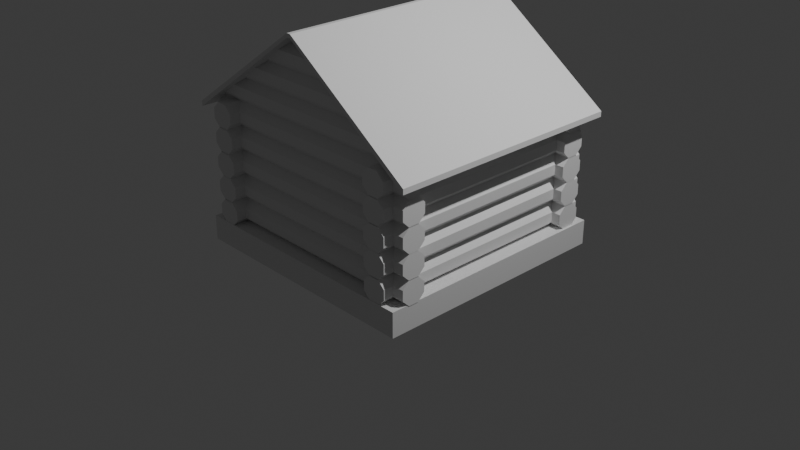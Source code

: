 # Source: cabin.blend  (saved by Blender 4.0.36; exported with 4.5.12 LTS)
import bpy
from mathutils import Matrix  # noqa: F401  (used for matrix-valued properties, if any)

bpy.ops.wm.read_factory_settings(use_empty=True)
scene = bpy.context.scene
scene.name = 'Scene'

# ---- collections
col_collection = bpy.data.collections.new('Collection'); scene.collection.children.link(col_collection)

# ---- materials (node trees are filled in below, after node groups)
mat_material = bpy.data.materials.new('Material')
mat_material.alpha_threshold = 0.0
mat_material.use_transparent_shadow = False
mat_material.roughness = 0.5
mat_material.line_color = (0.0, 0.0, 0.0, 1.0)

# ---- material node trees
mat_material.use_nodes = True; mat_material.node_tree.nodes.clear()
_N = mat_material.node_tree.nodes; _L = mat_material.node_tree.links
n0 = _N.new('ShaderNodeOutputMaterial'); n0.name = 'Material Output'; n0.location = (300, 300)
n1 = _N.new('ShaderNodeBsdfPrincipled'); n1.name = 'Principled BSDF'; n1.location = (10, 300)
n1.inputs[3].default_value = 1.45
_L.new(n1.outputs[0], n0.inputs[0])
n0.is_active_output = True

# ---- world
world_world = bpy.data.worlds.new('World'); scene.world = world_world
world_world.use_nodes = True; world_world.node_tree.nodes.clear()
_N = world_world.node_tree.nodes; _L = world_world.node_tree.links
n0 = _N.new('ShaderNodeOutputWorld'); n0.name = 'World Output'; n0.location = (300, 300)
n1 = _N.new('ShaderNodeBackground'); n1.name = 'Background'; n1.location = (10, 300)
n1.inputs[0].default_value = (0.05088, 0.05088, 0.05088, 1.0)
_L.new(n1.outputs[0], n0.inputs[0])
n0.is_active_output = True
world_world.color = (0.05088, 0.05088, 0.05088)
world_world.use_sun_shadow = False
world_world.sun_shadow_jitter_overblur = 0.0

# ---- cameras
cam_camera = bpy.data.cameras.new('Camera')
cam_camera.clip_end = 100.0
cam_camera.ortho_scale = 7.314

# ---- lights
light_light = bpy.data.lights.new('Light', 'POINT')
light_light.transmission_factor = 0.0
light_light.use_soft_falloff = False
light_light.energy = 1000.0
light_light.shadow_soft_size = 0.1
light_light.shadow_maximum_resolution = 0.006
light_light.use_absolute_resolution = True

# ---- meshes
me_cube = bpy.data.meshes.new('Cube')
me_cube.from_pydata([(1.32, 1.32, -0.2523), (1.32, 1.32, 0.01173), (1.32, -1.32, -0.2523), (1.32, -1.32, 0.01173), (-1.32, 1.32, -0.2523), (-1.32, 1.32, 0.01173), (-1.32, -1.32, -0.2523), (-1.32, -1.32, 0.01173)], [], [(0, 2, 6, 4), (3, 7, 6, 2), (7, 5, 4, 6), (5, 7, 3, 1), (1, 3, 2, 0), (5, 1, 0, 4)])
_uv = me_cube.uv_layers.new(name='UVMap')
_uv.uv.foreach_set('vector', [1.16, 1.16, 1.16, -0.16, -0.16, -0.16, -0.16, 1.16, 1.16, 0.566, -0.16, 0.566, -0.16, 0.434, 1.16, 0.434, -0.16, 0.566, 1.16, 0.566, 1.16, 0.434, -0.16, 0.434, -0.16, 1.16, -0.16, -0.16, 1.16, -0.16, 1.16, 1.16, 1.16, 0.566, -0.16, 0.566, -0.16, 0.434, 1.16, 0.434, -0.16, 0.566, 1.16, 0.566, 1.16, 0.434, -0.16, 0.434])
me_cube.materials.append(mat_material)
me_cube.use_mirror_vertex_groups = False
me_cube.update()
me_cylinder = bpy.data.meshes.new('Cylinder')
me_cylinder.from_pydata([(-1.022, 1.313, 0.2582), (-1.022, -1.313, 0.2582), (-0.9468, 1.313, 0.1824), (-0.9468, -1.313, 0.1824), (-0.9469, 1.313, 0.07523), (-0.9469, -1.313, 0.07523), (-1.023, 1.313, -0.0004558), (-1.023, -1.313, -0.0004556), (-1.13, 1.313, -0.0003424), (-1.13, -1.313, -0.0003423), (-1.206, 1.313, 0.07551), (-1.206, -1.313, 0.07551), (-1.205, 1.313, 0.1827), (-1.205, -1.313, 0.1827), (-1.13, 1.313, 0.2583), (-1.13, -1.313, 0.2583)], [], [(0, 1, 3, 2), (2, 3, 5, 4), (4, 5, 7, 6), (6, 7, 9, 8), (8, 9, 11, 10), (10, 11, 13, 12), (3, 1, 15, 13, 11, 9, 7, 5), (12, 13, 15, 14), (14, 15, 1, 0), (0, 2, 4, 6, 8, 10, 12, 14)])
_uv = me_cylinder.uv_layers.new(name='UVMap')
_uv.uv.foreach_set('vector', [1.157, 0.5646, -0.1567, 0.5646, -0.1567, 0.5267, 1.157, 0.5267, 1.157, 0.5267, -0.1567, 0.5267, -0.1567, 0.4731, 1.157, 0.4731, 0.5646, 1.157, 0.5646, -0.1567, 0.5267, -0.1567, 0.5267, 1.157, 0.5267, 1.157, 0.5267, -0.1567, 0.4731, -0.1567, 0.4731, 1.157, 1.157, 0.4354, -0.1567, 0.4354, -0.1567, 0.4733, 1.157, 0.4733, 1.157, 0.4733, -0.1567, 0.4733, -0.1567, 0.5269, 1.157, 0.5269, 0.5647, 0.5267, 0.5269, 0.5646, 0.4733, 0.5647, 0.4354, 0.5269, 0.4353, 0.4733, 0.4731, 0.4354, 0.5267, 0.4353, 0.5646, 0.4731, 0.4354, 1.157, 0.4354, -0.1567, 0.4733, -0.1567, 0.4733, 1.157, 0.4733, 1.157, 0.4733, -0.1567, 0.5269, -0.1567, 0.5269, 1.157, 0.5269, 0.5646, 0.5647, 0.5267, 0.5646, 0.4731, 0.5267, 0.4353, 0.4731, 0.4354, 0.4353, 0.4733, 0.4354, 0.5269, 0.4733, 0.5647])
me_cylinder.update()
me_cylinder_001 = bpy.data.meshes.new('Cylinder.001')
me_cylinder_001.from_pydata([(1.125, 1.313, 0.2582), (1.125, -1.313, 0.2582), (1.201, 1.313, 0.1824), (1.201, -1.313, 0.1824), (1.201, 1.313, 0.07523), (1.201, -1.313, 0.07523), (1.125, 1.313, -0.0004558), (1.125, -1.313, -0.0004556), (1.018, 1.313, -0.0003424), (1.018, -1.313, -0.0003423), (0.9418, 1.313, 0.07551), (0.9418, -1.313, 0.07551), (0.9419, 1.313, 0.1827), (0.9419, -1.313, 0.1827), (1.018, 1.313, 0.2583), (1.018, -1.313, 0.2583)], [], [(0, 1, 3, 2), (2, 3, 5, 4), (4, 5, 7, 6), (6, 7, 9, 8), (8, 9, 11, 10), (10, 11, 13, 12), (3, 1, 15, 13, 11, 9, 7, 5), (12, 13, 15, 14), (14, 15, 1, 0), (0, 2, 4, 6, 8, 10, 12, 14)])
_uv = me_cylinder_001.uv_layers.new(name='UVMap')
_uv.uv.foreach_set('vector', [1.157, 0.5646, -0.1567, 0.5646, -0.1567, 0.5267, 1.157, 0.5267, 1.157, 0.5267, -0.1567, 0.5267, -0.1567, 0.4731, 1.157, 0.4731, 0.5646, 1.157, 0.5646, -0.1567, 0.5267, -0.1567, 0.5267, 1.157, 0.5267, 1.157, 0.5267, -0.1567, 0.4731, -0.1567, 0.4731, 1.157, 1.157, 0.4354, -0.1567, 0.4354, -0.1567, 0.4733, 1.157, 0.4733, 1.157, 0.4733, -0.1567, 0.4733, -0.1567, 0.5269, 1.157, 0.5269, 0.5647, 0.5267, 0.5269, 0.5646, 0.4733, 0.5647, 0.4354, 0.5269, 0.4353, 0.4733, 0.4731, 0.4354, 0.5267, 0.4353, 0.5646, 0.4731, 0.4354, 1.157, 0.4354, -0.1567, 0.4733, -0.1567, 0.4733, 1.157, 0.4733, 1.157, 0.4733, -0.1567, 0.5269, -0.1567, 0.5269, 1.157, 0.5269, 0.5646, 0.5647, 0.5267, 0.5646, 0.4731, 0.5267, 0.4353, 0.4731, 0.4354, 0.4353, 0.4733, 0.4354, 0.5269, 0.4733, 0.5647])
me_cylinder_001.update()
me_cylinder_002 = bpy.data.meshes.new('Cylinder.002')
me_cylinder_002.from_pydata([(1.298, 1.02, 0.2582), (-1.329, 1.02, 0.2582), (1.298, 0.9442, 0.1824), (-1.329, 0.9442, 0.1824), (1.298, 0.9444, 0.07523), (-1.329, 0.9444, 0.07523), (1.298, 1.02, -0.0004558), (-1.329, 1.02, -0.0004556), (1.298, 1.127, -0.0003424), (-1.329, 1.127, -0.0003423), (1.298, 1.203, 0.07551), (-1.329, 1.203, 0.07551), (1.298, 1.203, 0.1827), (-1.329, 1.203, 0.1827), (1.298, 1.127, 0.2583), (-1.329, 1.127, 0.2583), (0.3177, 1.02, 0.2582), (-0.3479, 1.02, 0.2582), (-0.3479, 0.9442, 0.1824), (0.3177, 0.9442, 0.1824), (-0.3479, 0.9444, 0.07523), (0.3177, 0.9444, 0.07523), (-0.3479, 1.02, -0.0004557), (0.3177, 1.02, -0.0004557), (-0.3479, 1.127, -0.0003424), (0.3177, 1.127, -0.0003424), (-0.3479, 1.203, 0.07551), (0.3177, 1.203, 0.07551), (-0.3479, 1.203, 0.1827), (0.3177, 1.203, 0.1827), (-0.3479, 1.127, 0.2583), (0.3177, 1.127, 0.2583)], [], [(17, 1, 3, 18), (18, 3, 5, 20), (20, 5, 7, 22), (22, 7, 9, 24), (24, 9, 11, 26), (26, 11, 13, 28), (3, 1, 15, 13, 11, 9, 7, 5), (28, 13, 15, 30), (30, 15, 1, 17), (0, 2, 4, 6, 8, 10, 12, 14), (14, 31, 16, 0), (12, 29, 31, 14), (10, 27, 29, 12), (8, 25, 27, 10), (6, 23, 25, 8), (4, 21, 23, 6), (2, 19, 21, 4), (0, 16, 19, 2), (30, 17, 18, 20, 22, 24, 26, 28), (31, 29, 27, 25, 23, 21, 19, 16)])
_uv = me_cylinder_002.uv_layers.new(name='UVMap')
_uv.uv.foreach_set('vector', [0.3336, 0.5646, -0.1567, 0.5646, -0.1567, 0.5267, 0.3336, 0.5267, 0.3336, 0.5267, -0.1567, 0.5267, -0.1567, 0.4731, 0.3336, 0.4731, 0.3336, 0.4354, -0.1567, 0.4354, -0.1567, 0.4733, 0.3336, 0.4733, 0.3336, 0.4733, -0.1567, 0.4733, -0.1567, 0.5269, 0.3336, 0.5269, 0.3336, 0.4354, -0.1567, 0.4354, -0.1567, 0.4733, 0.3336, 0.4733, 0.3336, 0.4733, -0.1567, 0.4733, -0.1567, 0.5269, 0.3336, 0.5269, 0.4353, 0.5267, 0.4731, 0.5646, 0.5267, 0.5647, 0.5646, 0.5269, 0.5647, 0.4733, 0.5269, 0.4354, 0.4733, 0.4353, 0.4354, 0.4731, 0.3336, 0.5646, -0.1567, 0.5646, -0.1567, 0.5267, 0.3336, 0.5267, 0.3336, 0.5267, -0.1567, 0.5267, -0.1567, 0.4731, 0.3336, 0.4731, 0.4731, 0.5646, 0.4353, 0.5267, 0.4354, 0.4731, 0.4733, 0.4353, 0.5269, 0.4354, 0.5647, 0.4733, 0.5646, 0.5269, 0.5267, 0.5647, 1.157, 0.5267, 0.6664, 0.5267, 0.6664, 0.4731, 1.157, 0.4731, 1.157, 0.5646, 0.6664, 0.5646, 0.6664, 0.5267, 1.157, 0.5267, 1.157, 0.4733, 0.6664, 0.4733, 0.6664, 0.5269, 1.157, 0.5269, 1.157, 0.4354, 0.6664, 0.4354, 0.6664, 0.4733, 1.157, 0.4733, 1.157, 0.4733, 0.6664, 0.4733, 0.6664, 0.5269, 1.157, 0.5269, 1.157, 0.4354, 0.6664, 0.4354, 0.6664, 0.4733, 1.157, 0.4733, 1.157, 0.5267, 0.6664, 0.5267, 0.6664, 0.4731, 1.157, 0.4731, 1.157, 0.5646, 0.6664, 0.5646, 0.6664, 0.5267, 1.157, 0.5267, 0.5267, 0.5647, 0.4731, 0.5646, 0.4353, 0.5267, 0.4354, 0.4731, 0.4733, 0.4353, 0.5269, 0.4354, 0.5647, 0.4733, 0.5646, 0.5269, 0.5267, 0.5647, 0.5646, 0.5269, 0.5647, 0.4733, 0.5269, 0.4354, 0.4733, 0.4353, 0.4354, 0.4731, 0.4353, 0.5267, 0.4731, 0.5646])
me_cylinder_002.update()
me_cylinder_003 = bpy.data.meshes.new('Cylinder.003')
me_cylinder_003.from_pydata([(1.324, -1.127, 0.2582), (-1.303, -1.127, 0.2582), (1.324, -1.203, 0.1824), (-1.303, -1.203, 0.1824), (1.324, -1.203, 0.07523), (-1.303, -1.203, 0.07523), (1.324, -1.127, -0.0004558), (-1.303, -1.127, -0.0004556), (1.324, -1.02, -0.0003424), (-1.303, -1.02, -0.0003423), (1.324, -0.9442, 0.07551), (-1.303, -0.9442, 0.07551), (1.324, -0.9444, 0.1827), (-1.303, -0.9444, 0.1827), (1.324, -1.02, 0.2583), (-1.303, -1.02, 0.2583)], [], [(0, 1, 3, 2), (2, 3, 5, 4), (4, 5, 7, 6), (6, 7, 9, 8), (8, 9, 11, 10), (10, 11, 13, 12), (3, 1, 15, 13, 11, 9, 7, 5), (12, 13, 15, 14), (14, 15, 1, 0), (0, 2, 4, 6, 8, 10, 12, 14)])
_uv = me_cylinder_003.uv_layers.new(name='UVMap')
_uv.uv.foreach_set('vector', [1.157, 0.5646, -0.1567, 0.5646, -0.1567, 0.5267, 1.157, 0.5267, 1.157, 0.5267, -0.1567, 0.5267, -0.1567, 0.4731, 1.157, 0.4731, 1.157, 0.4354, -0.1567, 0.4354, -0.1567, 0.4733, 1.157, 0.4733, 1.157, 0.4733, -0.1567, 0.4733, -0.1567, 0.5269, 1.157, 0.5269, 1.157, 0.4354, -0.1567, 0.4354, -0.1567, 0.4733, 1.157, 0.4733, 1.157, 0.4733, -0.1567, 0.4733, -0.1567, 0.5269, 1.157, 0.5269, 0.4353, 0.5267, 0.4731, 0.5646, 0.5267, 0.5647, 0.5646, 0.5269, 0.5647, 0.4733, 0.5269, 0.4354, 0.4733, 0.4353, 0.4354, 0.4731, 1.157, 0.5646, -0.1567, 0.5646, -0.1567, 0.5267, 1.157, 0.5267, 1.157, 0.5267, -0.1567, 0.5267, -0.1567, 0.4731, 1.157, 0.4731, 0.4731, 0.5646, 0.4353, 0.5267, 0.4354, 0.4731, 0.4733, 0.4353, 0.5269, 0.4354, 0.5647, 0.4733, 0.5646, 0.5269, 0.5267, 0.5647])
me_cylinder_003.update()
me_cylinder_004 = bpy.data.meshes.new('Cylinder.004')
me_cylinder_004.from_pydata([(-1.022, 1.313, 0.513), (-1.022, -1.313, 0.513), (-0.9468, 1.313, 0.4372), (-0.9468, -1.313, 0.4372), (-0.9469, 1.313, 0.33), (-0.9469, -1.313, 0.33), (-1.023, 1.313, 0.2543), (-1.023, -1.313, 0.2543), (-1.13, 1.313, 0.2544), (-1.13, -1.313, 0.2544), (-1.206, 1.313, 0.3303), (-1.206, -1.313, 0.3303), (-1.205, 1.313, 0.4374), (-1.205, -1.313, 0.4374), (-1.13, 1.313, 0.5131), (-1.13, -1.313, 0.5131)], [], [(0, 1, 3, 2), (2, 3, 5, 4), (4, 5, 7, 6), (6, 7, 9, 8), (8, 9, 11, 10), (10, 11, 13, 12), (3, 1, 15, 13, 11, 9, 7, 5), (12, 13, 15, 14), (14, 15, 1, 0), (0, 2, 4, 6, 8, 10, 12, 14)])
_uv = me_cylinder_004.uv_layers.new(name='UVMap')
_uv.uv.foreach_set('vector', [1.157, 0.5646, -0.1567, 0.5646, -0.1567, 0.5267, 1.157, 0.5267, 1.157, 0.5267, -0.1567, 0.5267, -0.1567, 0.4731, 1.157, 0.4731, 0.5646, 1.157, 0.5646, -0.1567, 0.5267, -0.1567, 0.5267, 1.157, 0.5267, 1.157, 0.5267, -0.1567, 0.4731, -0.1567, 0.4731, 1.157, 1.157, 0.4354, -0.1567, 0.4354, -0.1567, 0.4733, 1.157, 0.4733, 1.157, 0.4733, -0.1567, 0.4733, -0.1567, 0.5269, 1.157, 0.5269, 0.5647, 0.5267, 0.5269, 0.5646, 0.4733, 0.5647, 0.4354, 0.5269, 0.4353, 0.4733, 0.4731, 0.4354, 0.5267, 0.4353, 0.5646, 0.4731, 0.4354, 1.157, 0.4354, -0.1567, 0.4733, -0.1567, 0.4733, 1.157, 0.4733, 1.157, 0.4733, -0.1567, 0.5269, -0.1567, 0.5269, 1.157, 0.5269, 0.5646, 0.5647, 0.5267, 0.5646, 0.4731, 0.5267, 0.4353, 0.4731, 0.4354, 0.4353, 0.4733, 0.4354, 0.5269, 0.4733, 0.5647])
me_cylinder_004.update()
me_cylinder_005 = bpy.data.meshes.new('Cylinder.005')
me_cylinder_005.from_pydata([(1.125, 1.313, 0.513), (1.125, -1.313, 0.513), (1.201, 1.313, 0.4372), (1.201, -1.313, 0.4372), (1.201, 1.313, 0.33), (1.201, -1.313, 0.33), (1.125, 1.313, 0.2543), (1.125, -1.313, 0.2543), (1.018, 1.313, 0.2544), (1.018, -1.313, 0.2544), (0.9418, 1.313, 0.3303), (0.9418, -1.313, 0.3303), (0.9419, 1.313, 0.4374), (0.9419, -1.313, 0.4374), (1.018, 1.313, 0.5131), (1.018, -1.313, 0.5131)], [], [(0, 1, 3, 2), (2, 3, 5, 4), (4, 5, 7, 6), (6, 7, 9, 8), (8, 9, 11, 10), (10, 11, 13, 12), (3, 1, 15, 13, 11, 9, 7, 5), (12, 13, 15, 14), (14, 15, 1, 0), (0, 2, 4, 6, 8, 10, 12, 14)])
_uv = me_cylinder_005.uv_layers.new(name='UVMap')
_uv.uv.foreach_set('vector', [1.157, 0.5646, -0.1567, 0.5646, -0.1567, 0.5267, 1.157, 0.5267, 1.157, 0.5267, -0.1567, 0.5267, -0.1567, 0.4731, 1.157, 0.4731, 0.5646, 1.157, 0.5646, -0.1567, 0.5267, -0.1567, 0.5267, 1.157, 0.5267, 1.157, 0.5267, -0.1567, 0.4731, -0.1567, 0.4731, 1.157, 1.157, 0.4354, -0.1567, 0.4354, -0.1567, 0.4733, 1.157, 0.4733, 1.157, 0.4733, -0.1567, 0.4733, -0.1567, 0.5269, 1.157, 0.5269, 0.5647, 0.5267, 0.5269, 0.5646, 0.4733, 0.5647, 0.4354, 0.5269, 0.4353, 0.4733, 0.4731, 0.4354, 0.5267, 0.4353, 0.5646, 0.4731, 0.4354, 1.157, 0.4354, -0.1567, 0.4733, -0.1567, 0.4733, 1.157, 0.4733, 1.157, 0.4733, -0.1567, 0.5269, -0.1567, 0.5269, 1.157, 0.5269, 0.5646, 0.5647, 0.5267, 0.5646, 0.4731, 0.5267, 0.4353, 0.4731, 0.4354, 0.4353, 0.4733, 0.4354, 0.5269, 0.4733, 0.5647])
me_cylinder_005.update()
me_cylinder_006 = bpy.data.meshes.new('Cylinder.006')
me_cylinder_006.from_pydata([(1.298, 1.02, 0.513), (-1.329, 1.02, 0.513), (1.298, 0.9442, 0.4372), (-1.329, 0.9442, 0.4372), (1.298, 0.9444, 0.33), (-1.329, 0.9444, 0.33), (1.298, 1.02, 0.2543), (-1.329, 1.02, 0.2543), (1.298, 1.127, 0.2544), (-1.329, 1.127, 0.2544), (1.298, 1.203, 0.3303), (-1.329, 1.203, 0.3303), (1.298, 1.203, 0.4374), (-1.329, 1.203, 0.4374), (1.298, 1.127, 0.5131), (-1.329, 1.127, 0.5131), (0.3177, 1.02, 0.513), (-0.3479, 1.02, 0.513), (-0.3479, 0.9442, 0.4372), (0.3177, 0.9442, 0.4372), (-0.3479, 0.9444, 0.33), (0.3177, 0.9444, 0.33), (-0.3479, 1.02, 0.2543), (0.3177, 1.02, 0.2543), (-0.3479, 1.127, 0.2544), (0.3177, 1.127, 0.2544), (-0.3479, 1.203, 0.3303), (0.3177, 1.203, 0.3303), (-0.3479, 1.203, 0.4374), (0.3177, 1.203, 0.4374), (-0.3479, 1.127, 0.5131), (0.3177, 1.127, 0.5131)], [], [(17, 1, 3, 18), (18, 3, 5, 20), (20, 5, 7, 22), (22, 7, 9, 24), (24, 9, 11, 26), (26, 11, 13, 28), (3, 1, 15, 13, 11, 9, 7, 5), (28, 13, 15, 30), (30, 15, 1, 17), (0, 2, 4, 6, 8, 10, 12, 14), (14, 31, 16, 0), (12, 29, 31, 14), (10, 27, 29, 12), (8, 25, 27, 10), (6, 23, 25, 8), (4, 21, 23, 6), (2, 19, 21, 4), (0, 16, 19, 2), (30, 17, 18, 20, 22, 24, 26, 28), (31, 29, 27, 25, 23, 21, 19, 16)])
_uv = me_cylinder_006.uv_layers.new(name='UVMap')
_uv.uv.foreach_set('vector', [0.3336, 0.5646, -0.1567, 0.5646, -0.1567, 0.5267, 0.3336, 0.5267, 0.3336, 0.5267, -0.1567, 0.5267, -0.1567, 0.4731, 0.3336, 0.4731, 0.3336, 0.4354, -0.1567, 0.4354, -0.1567, 0.4733, 0.3336, 0.4733, 0.3336, 0.4733, -0.1567, 0.4733, -0.1567, 0.5269, 0.3336, 0.5269, 0.3336, 0.4354, -0.1567, 0.4354, -0.1567, 0.4733, 0.3336, 0.4733, 0.3336, 0.4733, -0.1567, 0.4733, -0.1567, 0.5269, 0.3336, 0.5269, 0.4353, 0.5267, 0.4731, 0.5646, 0.5267, 0.5647, 0.5646, 0.5269, 0.5647, 0.4733, 0.5269, 0.4354, 0.4733, 0.4353, 0.4354, 0.4731, 0.3336, 0.5646, -0.1567, 0.5646, -0.1567, 0.5267, 0.3336, 0.5267, 0.3336, 0.5267, -0.1567, 0.5267, -0.1567, 0.4731, 0.3336, 0.4731, 0.4731, 0.5646, 0.4353, 0.5267, 0.4354, 0.4731, 0.4733, 0.4353, 0.5269, 0.4354, 0.5647, 0.4733, 0.5646, 0.5269, 0.5267, 0.5647, 1.157, 0.5267, 0.6664, 0.5267, 0.6664, 0.4731, 1.157, 0.4731, 1.157, 0.5646, 0.6664, 0.5646, 0.6664, 0.5267, 1.157, 0.5267, 1.157, 0.4733, 0.6664, 0.4733, 0.6664, 0.5269, 1.157, 0.5269, 1.157, 0.4354, 0.6664, 0.4354, 0.6664, 0.4733, 1.157, 0.4733, 1.157, 0.4733, 0.6664, 0.4733, 0.6664, 0.5269, 1.157, 0.5269, 1.157, 0.4354, 0.6664, 0.4354, 0.6664, 0.4733, 1.157, 0.4733, 1.157, 0.5267, 0.6664, 0.5267, 0.6664, 0.4731, 1.157, 0.4731, 1.157, 0.5646, 0.6664, 0.5646, 0.6664, 0.5267, 1.157, 0.5267, 0.5267, 0.5647, 0.4731, 0.5646, 0.4353, 0.5267, 0.4354, 0.4731, 0.4733, 0.4353, 0.5269, 0.4354, 0.5647, 0.4733, 0.5646, 0.5269, 0.5267, 0.5647, 0.5646, 0.5269, 0.5647, 0.4733, 0.5269, 0.4354, 0.4733, 0.4353, 0.4354, 0.4731, 0.4353, 0.5267, 0.4731, 0.5646])
me_cylinder_006.update()
me_cylinder_007 = bpy.data.meshes.new('Cylinder.007')
me_cylinder_007.from_pydata([(1.324, -1.127, 0.513), (-1.303, -1.127, 0.513), (1.324, -1.203, 0.4372), (-1.303, -1.203, 0.4372), (1.324, -1.203, 0.33), (-1.303, -1.203, 0.33), (1.324, -1.127, 0.2543), (-1.303, -1.127, 0.2543), (1.324, -1.02, 0.2544), (-1.303, -1.02, 0.2544), (1.324, -0.9442, 0.3303), (-1.303, -0.9442, 0.3303), (1.324, -0.9444, 0.4374), (-1.303, -0.9444, 0.4374), (1.324, -1.02, 0.5131), (-1.303, -1.02, 0.5131)], [], [(0, 1, 3, 2), (2, 3, 5, 4), (4, 5, 7, 6), (6, 7, 9, 8), (8, 9, 11, 10), (10, 11, 13, 12), (3, 1, 15, 13, 11, 9, 7, 5), (12, 13, 15, 14), (14, 15, 1, 0), (0, 2, 4, 6, 8, 10, 12, 14)])
_uv = me_cylinder_007.uv_layers.new(name='UVMap')
_uv.uv.foreach_set('vector', [1.157, 0.5646, -0.1567, 0.5646, -0.1567, 0.5267, 1.157, 0.5267, 1.157, 0.5267, -0.1567, 0.5267, -0.1567, 0.4731, 1.157, 0.4731, 1.157, 0.4354, -0.1567, 0.4354, -0.1567, 0.4733, 1.157, 0.4733, 1.157, 0.4733, -0.1567, 0.4733, -0.1567, 0.5269, 1.157, 0.5269, 1.157, 0.4354, -0.1567, 0.4354, -0.1567, 0.4733, 1.157, 0.4733, 1.157, 0.4733, -0.1567, 0.4733, -0.1567, 0.5269, 1.157, 0.5269, 0.4353, 0.5267, 0.4731, 0.5646, 0.5267, 0.5647, 0.5646, 0.5269, 0.5647, 0.4733, 0.5269, 0.4354, 0.4733, 0.4353, 0.4354, 0.4731, 1.157, 0.5646, -0.1567, 0.5646, -0.1567, 0.5267, 1.157, 0.5267, 1.157, 0.5267, -0.1567, 0.5267, -0.1567, 0.4731, 1.157, 0.4731, 0.4731, 0.5646, 0.4353, 0.5267, 0.4354, 0.4731, 0.4733, 0.4353, 0.5269, 0.4354, 0.5647, 0.4733, 0.5646, 0.5269, 0.5267, 0.5647])
me_cylinder_007.update()
me_cylinder_008 = bpy.data.meshes.new('Cylinder.008')
me_cylinder_008.from_pydata([(-1.022, 1.313, 0.7703), (-1.022, -1.313, 0.7703), (-0.9468, 1.313, 0.6945), (-0.9468, -1.313, 0.6945), (-0.9469, 1.313, 0.5873), (-0.9469, -1.313, 0.5874), (-1.023, 1.313, 0.5117), (-1.023, -1.313, 0.5117), (-1.13, 1.313, 0.5118), (-1.13, -1.313, 0.5118), (-1.206, 1.313, 0.5876), (-1.206, -1.313, 0.5876), (-1.205, 1.313, 0.6948), (-1.205, -1.313, 0.6948), (-1.13, 1.313, 0.7705), (-1.13, -1.313, 0.7705), (-1.022, 0.2946, 0.7703), (-1.022, -0.2946, 0.7703), (-0.9468, -0.2946, 0.6945), (-0.9468, 0.2946, 0.6945), (-0.9469, -0.2946, 0.5873), (-0.9469, 0.2946, 0.5873), (-1.023, -0.2946, 0.5117), (-1.023, 0.2946, 0.5117), (-1.13, -0.2946, 0.5118), (-1.13, 0.2946, 0.5118), (-1.206, -0.2946, 0.5876), (-1.206, 0.2946, 0.5876), (-1.205, -0.2946, 0.6948), (-1.205, 0.2946, 0.6948), (-1.13, -0.2946, 0.7705), (-1.13, 0.2946, 0.7705)], [], [(17, 1, 3, 18), (18, 3, 5, 20), (20, 5, 7, 22), (22, 7, 9, 24), (24, 9, 11, 26), (26, 11, 13, 28), (3, 1, 15, 13, 11, 9, 7, 5), (28, 13, 15, 30), (30, 15, 1, 17), (0, 2, 4, 6, 8, 10, 12, 14), (14, 31, 16, 0), (12, 29, 31, 14), (10, 27, 29, 12), (8, 25, 27, 10), (6, 23, 25, 8), (4, 21, 23, 6), (2, 19, 21, 4), (31, 29, 27, 25, 23, 21, 19, 16), (0, 16, 19, 2), (30, 17, 18, 20, 22, 24, 26, 28)])
_uv = me_cylinder_008.uv_layers.new(name='UVMap')
_uv.uv.foreach_set('vector', [0.3527, 0.5646, -0.1567, 0.5646, -0.1567, 0.5267, 0.3527, 0.5267, 0.3527, 0.5267, -0.1567, 0.5267, -0.1567, 0.4731, 0.3527, 0.4731, 0.5646, 0.3527, 0.5646, -0.1567, 0.5267, -0.1567, 0.5267, 0.3527, 0.5267, 0.3527, 0.5267, -0.1567, 0.4731, -0.1567, 0.4731, 0.3527, 0.3527, 0.4354, -0.1567, 0.4354, -0.1567, 0.4733, 0.3527, 0.4733, 0.3527, 0.4733, -0.1567, 0.4733, -0.1567, 0.5269, 0.3527, 0.5269, 0.5647, 0.5267, 0.5269, 0.5646, 0.4733, 0.5647, 0.4354, 0.5269, 0.4353, 0.4733, 0.4731, 0.4354, 0.5267, 0.4353, 0.5646, 0.4731, 0.4354, 0.3527, 0.4354, -0.1567, 0.4733, -0.1567, 0.4733, 0.3527, 0.4733, 0.3527, 0.4733, -0.1567, 0.5269, -0.1567, 0.5269, 0.3527, 0.5269, 0.5646, 0.5647, 0.5267, 0.5646, 0.4731, 0.5267, 0.4353, 0.4731, 0.4354, 0.4353, 0.4733, 0.4354, 0.5269, 0.4733, 0.5647, 0.4733, 1.157, 0.4733, 0.6473, 0.5269, 0.6473, 0.5269, 1.157, 0.4354, 1.157, 0.4354, 0.6473, 0.4733, 0.6473, 0.4733, 1.157, 1.157, 0.4733, 0.6473, 0.4733, 0.6473, 0.5269, 1.157, 0.5269, 1.157, 0.4354, 0.6473, 0.4354, 0.6473, 0.4733, 1.157, 0.4733, 0.5267, 1.157, 0.5267, 0.6473, 0.4731, 0.6473, 0.4731, 1.157, 0.5646, 1.157, 0.5646, 0.6473, 0.5267, 0.6473, 0.5267, 1.157, 1.157, 0.5267, 0.6473, 0.5267, 0.6473, 0.4731, 1.157, 0.4731, 0.4733, 0.5647, 0.4354, 0.5269, 0.4353, 0.4733, 0.4731, 0.4354, 0.5267, 0.4353, 0.5646, 0.4731, 0.5647, 0.5267, 0.5269, 0.5646, 1.157, 0.5646, 0.6473, 0.5646, 0.6473, 0.5267, 1.157, 0.5267, 0.4733, 0.5647, 0.5269, 0.5646, 0.5647, 0.5267, 0.5646, 0.4731, 0.5267, 0.4353, 0.4731, 0.4354, 0.4353, 0.4733, 0.4354, 0.5269])
me_cylinder_008.update()
me_cylinder_009 = bpy.data.meshes.new('Cylinder.009')
me_cylinder_009.from_pydata([(1.125, 1.313, 0.7703), (1.125, -1.313, 0.7703), (1.201, 1.313, 0.6945), (1.201, -1.313, 0.6945), (1.201, 1.313, 0.5873), (1.201, -1.313, 0.5874), (1.125, 1.313, 0.5117), (1.125, -1.313, 0.5117), (1.018, 1.313, 0.5118), (1.018, -1.313, 0.5118), (0.9418, 1.313, 0.5876), (0.9418, -1.313, 0.5876), (0.9419, 1.313, 0.6948), (0.9419, -1.313, 0.6948), (1.018, 1.313, 0.7705), (1.018, -1.313, 0.7705)], [], [(0, 1, 3, 2), (2, 3, 5, 4), (4, 5, 7, 6), (6, 7, 9, 8), (8, 9, 11, 10), (10, 11, 13, 12), (3, 1, 15, 13, 11, 9, 7, 5), (12, 13, 15, 14), (14, 15, 1, 0), (0, 2, 4, 6, 8, 10, 12, 14)])
_uv = me_cylinder_009.uv_layers.new(name='UVMap')
_uv.uv.foreach_set('vector', [1.157, 0.5646, -0.1567, 0.5646, -0.1567, 0.5267, 1.157, 0.5267, 1.157, 0.5267, -0.1567, 0.5267, -0.1567, 0.4731, 1.157, 0.4731, 0.5646, 1.157, 0.5646, -0.1567, 0.5267, -0.1567, 0.5267, 1.157, 0.5267, 1.157, 0.5267, -0.1567, 0.4731, -0.1567, 0.4731, 1.157, 1.157, 0.4354, -0.1567, 0.4354, -0.1567, 0.4733, 1.157, 0.4733, 1.157, 0.4733, -0.1567, 0.4733, -0.1567, 0.5269, 1.157, 0.5269, 0.5647, 0.5267, 0.5269, 0.5646, 0.4733, 0.5647, 0.4354, 0.5269, 0.4353, 0.4733, 0.4731, 0.4354, 0.5267, 0.4353, 0.5646, 0.4731, 0.4354, 1.157, 0.4354, -0.1567, 0.4733, -0.1567, 0.4733, 1.157, 0.4733, 1.157, 0.4733, -0.1567, 0.5269, -0.1567, 0.5269, 1.157, 0.5269, 0.5646, 0.5647, 0.5267, 0.5646, 0.4731, 0.5267, 0.4353, 0.4731, 0.4354, 0.4353, 0.4733, 0.4354, 0.5269, 0.4733, 0.5647])
me_cylinder_009.update()
me_cylinder_010 = bpy.data.meshes.new('Cylinder.010')
me_cylinder_010.from_pydata([(1.298, 1.02, 0.7703), (-1.329, 1.02, 0.7703), (1.298, 0.9442, 0.6945), (-1.329, 0.9442, 0.6945), (1.298, 0.9444, 0.5873), (-1.329, 0.9444, 0.5874), (1.298, 1.02, 0.5117), (-1.329, 1.02, 0.5117), (1.298, 1.127, 0.5118), (-1.329, 1.127, 0.5118), (1.298, 1.203, 0.5876), (-1.329, 1.203, 0.5876), (1.298, 1.203, 0.6948), (-1.329, 1.203, 0.6948), (1.298, 1.127, 0.7705), (-1.329, 1.127, 0.7705), (0.3177, 1.02, 0.7703), (-0.3479, 1.02, 0.7703), (-0.3479, 0.9442, 0.6945), (0.3177, 0.9442, 0.6945), (-0.3479, 0.9444, 0.5873), (0.3177, 0.9444, 0.5873), (-0.3479, 1.02, 0.5117), (0.3177, 1.02, 0.5117), (-0.3479, 1.127, 0.5118), (0.3177, 1.127, 0.5118), (-0.3479, 1.203, 0.5876), (0.3177, 1.203, 0.5876), (-0.3479, 1.203, 0.6948), (0.3177, 1.203, 0.6948), (-0.3479, 1.127, 0.7705), (0.3177, 1.127, 0.7705)], [], [(17, 1, 3, 18), (18, 3, 5, 20), (20, 5, 7, 22), (22, 7, 9, 24), (24, 9, 11, 26), (26, 11, 13, 28), (3, 1, 15, 13, 11, 9, 7, 5), (28, 13, 15, 30), (30, 15, 1, 17), (0, 2, 4, 6, 8, 10, 12, 14), (14, 31, 16, 0), (12, 29, 31, 14), (10, 27, 29, 12), (8, 25, 27, 10), (6, 23, 25, 8), (4, 21, 23, 6), (2, 19, 21, 4), (0, 16, 19, 2), (30, 17, 18, 20, 22, 24, 26, 28), (31, 29, 27, 25, 23, 21, 19, 16)])
_uv = me_cylinder_010.uv_layers.new(name='UVMap')
_uv.uv.foreach_set('vector', [0.3336, 0.5646, -0.1567, 0.5646, -0.1567, 0.5267, 0.3336, 0.5267, 0.3336, 0.5267, -0.1567, 0.5267, -0.1567, 0.4731, 0.3336, 0.4731, 0.3336, 0.4354, -0.1567, 0.4354, -0.1567, 0.4733, 0.3336, 0.4733, 0.3336, 0.4733, -0.1567, 0.4733, -0.1567, 0.5269, 0.3336, 0.5269, 0.3336, 0.4354, -0.1567, 0.4354, -0.1567, 0.4733, 0.3336, 0.4733, 0.3336, 0.4733, -0.1567, 0.4733, -0.1567, 0.5269, 0.3336, 0.5269, 0.4353, 0.5267, 0.4731, 0.5646, 0.5267, 0.5647, 0.5646, 0.5269, 0.5647, 0.4733, 0.5269, 0.4354, 0.4733, 0.4353, 0.4354, 0.4731, 0.3336, 0.5646, -0.1567, 0.5646, -0.1567, 0.5267, 0.3336, 0.5267, 0.3336, 0.5267, -0.1567, 0.5267, -0.1567, 0.4731, 0.3336, 0.4731, 0.4731, 0.5646, 0.4353, 0.5267, 0.4354, 0.4731, 0.4733, 0.4353, 0.5269, 0.4354, 0.5647, 0.4733, 0.5646, 0.5269, 0.5267, 0.5647, 1.157, 0.5267, 0.6664, 0.5267, 0.6664, 0.4731, 1.157, 0.4731, 1.157, 0.5646, 0.6664, 0.5646, 0.6664, 0.5267, 1.157, 0.5267, 1.157, 0.4733, 0.6664, 0.4733, 0.6664, 0.5269, 1.157, 0.5269, 1.157, 0.4354, 0.6664, 0.4354, 0.6664, 0.4733, 1.157, 0.4733, 1.157, 0.4733, 0.6664, 0.4733, 0.6664, 0.5269, 1.157, 0.5269, 1.157, 0.4354, 0.6664, 0.4354, 0.6664, 0.4733, 1.157, 0.4733, 1.157, 0.5267, 0.6664, 0.5267, 0.6664, 0.4731, 1.157, 0.4731, 1.157, 0.5646, 0.6664, 0.5646, 0.6664, 0.5267, 1.157, 0.5267, 0.5267, 0.5647, 0.4731, 0.5646, 0.4353, 0.5267, 0.4354, 0.4731, 0.4733, 0.4353, 0.5269, 0.4354, 0.5647, 0.4733, 0.5646, 0.5269, 0.5267, 0.5647, 0.5646, 0.5269, 0.5647, 0.4733, 0.5269, 0.4354, 0.4733, 0.4353, 0.4354, 0.4731, 0.4353, 0.5267, 0.4731, 0.5646])
me_cylinder_010.update()
me_cylinder_011 = bpy.data.meshes.new('Cylinder.011')
me_cylinder_011.from_pydata([(1.324, -1.127, 0.7703), (-1.303, -1.127, 0.7703), (1.324, -1.203, 0.6945), (-1.303, -1.203, 0.6945), (1.324, -1.203, 0.5873), (-1.303, -1.203, 0.5874), (1.324, -1.127, 0.5117), (-1.303, -1.127, 0.5117), (1.324, -1.02, 0.5118), (-1.303, -1.02, 0.5118), (1.324, -0.9442, 0.5876), (-1.303, -0.9442, 0.5876), (1.324, -0.9444, 0.6948), (-1.303, -0.9444, 0.6948), (1.324, -1.02, 0.7705), (-1.303, -1.02, 0.7705)], [], [(0, 1, 3, 2), (2, 3, 5, 4), (4, 5, 7, 6), (6, 7, 9, 8), (8, 9, 11, 10), (10, 11, 13, 12), (3, 1, 15, 13, 11, 9, 7, 5), (12, 13, 15, 14), (14, 15, 1, 0), (0, 2, 4, 6, 8, 10, 12, 14)])
_uv = me_cylinder_011.uv_layers.new(name='UVMap')
_uv.uv.foreach_set('vector', [1.157, 0.5646, -0.1567, 0.5646, -0.1567, 0.5267, 1.157, 0.5267, 1.157, 0.5267, -0.1567, 0.5267, -0.1567, 0.4731, 1.157, 0.4731, 1.157, 0.4354, -0.1567, 0.4354, -0.1567, 0.4733, 1.157, 0.4733, 1.157, 0.4733, -0.1567, 0.4733, -0.1567, 0.5269, 1.157, 0.5269, 1.157, 0.4354, -0.1567, 0.4354, -0.1567, 0.4733, 1.157, 0.4733, 1.157, 0.4733, -0.1567, 0.4733, -0.1567, 0.5269, 1.157, 0.5269, 0.4353, 0.5267, 0.4731, 0.5646, 0.5267, 0.5647, 0.5646, 0.5269, 0.5647, 0.4733, 0.5269, 0.4354, 0.4733, 0.4353, 0.4354, 0.4731, 1.157, 0.5646, -0.1567, 0.5646, -0.1567, 0.5267, 1.157, 0.5267, 1.157, 0.5267, -0.1567, 0.5267, -0.1567, 0.4731, 1.157, 0.4731, 0.4731, 0.5646, 0.4353, 0.5267, 0.4354, 0.4731, 0.4733, 0.4353, 0.5269, 0.4354, 0.5647, 0.4733, 0.5646, 0.5269, 0.5267, 0.5647])
me_cylinder_011.update()
me_cylinder_012 = bpy.data.meshes.new('Cylinder.012')
me_cylinder_012.from_pydata([(-1.022, 1.313, 1.025), (-1.022, -1.313, 1.025), (-0.9468, 1.313, 0.9493), (-0.9468, -1.313, 0.9493), (-0.9469, 1.313, 0.8421), (-0.9469, -1.313, 0.8421), (-1.023, 1.313, 0.7665), (-1.023, -1.313, 0.7665), (-1.13, 1.313, 0.7666), (-1.13, -1.313, 0.7666), (-1.206, 1.313, 0.8424), (-1.206, -1.313, 0.8424), (-1.205, 1.313, 0.9496), (-1.205, -1.313, 0.9496), (-1.13, 1.313, 1.025), (-1.13, -1.313, 1.025), (-1.022, 0.2946, 1.025), (-1.022, -0.2946, 1.025), (-0.9468, -0.2946, 0.9493), (-0.9468, 0.2946, 0.9493), (-0.9469, -0.2946, 0.8421), (-0.9469, 0.2946, 0.8421), (-1.023, -0.2946, 0.7665), (-1.023, 0.2946, 0.7665), (-1.13, -0.2946, 0.7666), (-1.13, 0.2946, 0.7666), (-1.206, -0.2946, 0.8424), (-1.206, 0.2946, 0.8424), (-1.205, -0.2946, 0.9496), (-1.205, 0.2946, 0.9496), (-1.13, -0.2946, 1.025), (-1.13, 0.2946, 1.025)], [], [(17, 1, 3, 18), (18, 3, 5, 20), (20, 5, 7, 22), (22, 7, 9, 24), (24, 9, 11, 26), (26, 11, 13, 28), (3, 1, 15, 13, 11, 9, 7, 5), (28, 13, 15, 30), (30, 15, 1, 17), (0, 2, 4, 6, 8, 10, 12, 14), (14, 31, 16, 0), (12, 29, 31, 14), (10, 27, 29, 12), (8, 25, 27, 10), (6, 23, 25, 8), (4, 21, 23, 6), (2, 19, 21, 4), (0, 16, 19, 2), (30, 17, 18, 20, 22, 24, 26, 28), (31, 29, 27, 25, 23, 21, 19, 16)])
_uv = me_cylinder_012.uv_layers.new(name='UVMap')
_uv.uv.foreach_set('vector', [0.3527, 0.5646, -0.1567, 0.5646, -0.1567, 0.5267, 0.3527, 0.5267, 0.3527, 0.5267, -0.1567, 0.5267, -0.1567, 0.4731, 0.3527, 0.4731, 0.5646, 0.3527, 0.5646, -0.1567, 0.5267, -0.1567, 0.5267, 0.3527, 0.5267, 0.3527, 0.5267, -0.1567, 0.4731, -0.1567, 0.4731, 0.3527, 0.3527, 0.4354, -0.1567, 0.4354, -0.1567, 0.4733, 0.3527, 0.4733, 0.3527, 0.4733, -0.1567, 0.4733, -0.1567, 0.5269, 0.3527, 0.5269, 0.5647, 0.5267, 0.5269, 0.5646, 0.4733, 0.5647, 0.4354, 0.5269, 0.4353, 0.4733, 0.4731, 0.4354, 0.5267, 0.4353, 0.5646, 0.4731, 0.4354, 0.3527, 0.4354, -0.1567, 0.4733, -0.1567, 0.4733, 0.3527, 0.4733, 0.3527, 0.4733, -0.1567, 0.5269, -0.1567, 0.5269, 0.3527, 0.5269, 0.5646, 0.5647, 0.5267, 0.5646, 0.4731, 0.5267, 0.4353, 0.4731, 0.4354, 0.4353, 0.4733, 0.4354, 0.5269, 0.4733, 0.5647, 0.4733, 1.157, 0.4733, 0.6473, 0.5269, 0.6473, 0.5269, 1.157, 0.4354, 1.157, 0.4354, 0.6473, 0.4733, 0.6473, 0.4733, 1.157, 1.157, 0.4733, 0.6473, 0.4733, 0.6473, 0.5269, 1.157, 0.5269, 1.157, 0.4354, 0.6473, 0.4354, 0.6473, 0.4733, 1.157, 0.4733, 0.5267, 1.157, 0.5267, 0.6473, 0.4731, 0.6473, 0.4731, 1.157, 0.5646, 1.157, 0.5646, 0.6473, 0.5267, 0.6473, 0.5267, 1.157, 1.157, 0.5267, 0.6473, 0.5267, 0.6473, 0.4731, 1.157, 0.4731, 1.157, 0.5646, 0.6473, 0.5646, 0.6473, 0.5267, 1.157, 0.5267, 0.4733, 0.5647, 0.5269, 0.5646, 0.5647, 0.5267, 0.5646, 0.4731, 0.5267, 0.4353, 0.4731, 0.4354, 0.4353, 0.4733, 0.4354, 0.5269, 0.4733, 0.5647, 0.4354, 0.5269, 0.4353, 0.4733, 0.4731, 0.4354, 0.5267, 0.4353, 0.5646, 0.4731, 0.5647, 0.5267, 0.5269, 0.5646])
me_cylinder_012.update()
me_cylinder_013 = bpy.data.meshes.new('Cylinder.013')
me_cylinder_013.from_pydata([(1.125, 1.313, 1.025), (1.125, -1.313, 1.025), (1.201, 1.313, 0.9493), (1.201, -1.313, 0.9493), (1.201, 1.313, 0.8421), (1.201, -1.313, 0.8421), (1.125, 1.313, 0.7665), (1.125, -1.313, 0.7665), (1.018, 1.313, 0.7666), (1.018, -1.313, 0.7666), (0.9418, 1.313, 0.8424), (0.9418, -1.313, 0.8424), (0.9419, 1.313, 0.9496), (0.9419, -1.313, 0.9496), (1.018, 1.313, 1.025), (1.018, -1.313, 1.025)], [], [(0, 1, 3, 2), (2, 3, 5, 4), (4, 5, 7, 6), (6, 7, 9, 8), (8, 9, 11, 10), (10, 11, 13, 12), (3, 1, 15, 13, 11, 9, 7, 5), (12, 13, 15, 14), (14, 15, 1, 0), (0, 2, 4, 6, 8, 10, 12, 14)])
_uv = me_cylinder_013.uv_layers.new(name='UVMap')
_uv.uv.foreach_set('vector', [1.157, 0.5646, -0.1567, 0.5646, -0.1567, 0.5267, 1.157, 0.5267, 1.157, 0.5267, -0.1567, 0.5267, -0.1567, 0.4731, 1.157, 0.4731, 0.5646, 1.157, 0.5646, -0.1567, 0.5267, -0.1567, 0.5267, 1.157, 0.5267, 1.157, 0.5267, -0.1567, 0.4731, -0.1567, 0.4731, 1.157, 1.157, 0.4354, -0.1567, 0.4354, -0.1567, 0.4733, 1.157, 0.4733, 1.157, 0.4733, -0.1567, 0.4733, -0.1567, 0.5269, 1.157, 0.5269, 0.5647, 0.5267, 0.5269, 0.5646, 0.4733, 0.5647, 0.4354, 0.5269, 0.4353, 0.4733, 0.4731, 0.4354, 0.5267, 0.4353, 0.5646, 0.4731, 0.4354, 1.157, 0.4354, -0.1567, 0.4733, -0.1567, 0.4733, 1.157, 0.4733, 1.157, 0.4733, -0.1567, 0.5269, -0.1567, 0.5269, 1.157, 0.5269, 0.5646, 0.5647, 0.5267, 0.5646, 0.4731, 0.5267, 0.4353, 0.4731, 0.4354, 0.4353, 0.4733, 0.4354, 0.5269, 0.4733, 0.5647])
me_cylinder_013.update()
me_cylinder_014 = bpy.data.meshes.new('Cylinder.014')
me_cylinder_014.from_pydata([(1.298, 1.02, 1.025), (-1.329, 1.02, 1.025), (1.298, 0.9442, 0.9493), (-1.329, 0.9442, 0.9493), (1.298, 0.9444, 0.8421), (-1.329, 0.9444, 0.8421), (1.298, 1.02, 0.7665), (-1.329, 1.02, 0.7665), (1.298, 1.127, 0.7666), (-1.329, 1.127, 0.7666), (1.298, 1.203, 0.8424), (-1.329, 1.203, 0.8424), (1.298, 1.203, 0.9496), (-1.329, 1.203, 0.9496), (1.298, 1.127, 1.025), (-1.329, 1.127, 1.025), (0.3177, 1.02, 1.025), (-0.3479, 1.02, 1.025), (-0.3479, 0.9442, 0.9493), (0.3177, 0.9442, 0.9493), (-0.3479, 0.9444, 0.8421), (0.3177, 0.9444, 0.8421), (-0.3479, 1.02, 0.7665), (0.3177, 1.02, 0.7665), (-0.3479, 1.127, 0.7666), (0.3177, 1.127, 0.7666), (-0.3479, 1.203, 0.8424), (0.3177, 1.203, 0.8424), (-0.3479, 1.203, 0.9496), (0.3177, 1.203, 0.9496), (-0.3479, 1.127, 1.025), (0.3177, 1.127, 1.025)], [], [(17, 1, 3, 18), (18, 3, 5, 20), (20, 5, 7, 22), (22, 7, 9, 24), (24, 9, 11, 26), (26, 11, 13, 28), (3, 1, 15, 13, 11, 9, 7, 5), (28, 13, 15, 30), (30, 15, 1, 17), (0, 2, 4, 6, 8, 10, 12, 14), (14, 31, 16, 0), (12, 29, 31, 14), (10, 27, 29, 12), (8, 25, 27, 10), (6, 23, 25, 8), (4, 21, 23, 6), (2, 19, 21, 4), (0, 16, 19, 2), (30, 17, 18, 20, 22, 24, 26, 28), (31, 29, 27, 25, 23, 21, 19, 16)])
_uv = me_cylinder_014.uv_layers.new(name='UVMap')
_uv.uv.foreach_set('vector', [0.3336, 0.5646, -0.1567, 0.5646, -0.1567, 0.5267, 0.3336, 0.5267, 0.3336, 0.5267, -0.1567, 0.5267, -0.1567, 0.4731, 0.3336, 0.4731, 0.3336, 0.4354, -0.1567, 0.4354, -0.1567, 0.4733, 0.3336, 0.4733, 0.3336, 0.4733, -0.1567, 0.4733, -0.1567, 0.5269, 0.3336, 0.5269, 0.3336, 0.4354, -0.1567, 0.4354, -0.1567, 0.4733, 0.3336, 0.4733, 0.3336, 0.4733, -0.1567, 0.4733, -0.1567, 0.5269, 0.3336, 0.5269, 0.4353, 0.5267, 0.4731, 0.5646, 0.5267, 0.5647, 0.5646, 0.5269, 0.5647, 0.4733, 0.5269, 0.4354, 0.4733, 0.4353, 0.4354, 0.4731, 0.3336, 0.5646, -0.1567, 0.5646, -0.1567, 0.5267, 0.3336, 0.5267, 0.3336, 0.5267, -0.1567, 0.5267, -0.1567, 0.4731, 0.3336, 0.4731, 0.4731, 0.5646, 0.4353, 0.5267, 0.4354, 0.4731, 0.4733, 0.4353, 0.5269, 0.4354, 0.5647, 0.4733, 0.5646, 0.5269, 0.5267, 0.5647, 1.157, 0.5267, 0.6664, 0.5267, 0.6664, 0.4731, 1.157, 0.4731, 1.157, 0.5646, 0.6664, 0.5646, 0.6664, 0.5267, 1.157, 0.5267, 1.157, 0.4733, 0.6664, 0.4733, 0.6664, 0.5269, 1.157, 0.5269, 1.157, 0.4354, 0.6664, 0.4354, 0.6664, 0.4733, 1.157, 0.4733, 1.157, 0.4733, 0.6664, 0.4733, 0.6664, 0.5269, 1.157, 0.5269, 1.157, 0.4354, 0.6664, 0.4354, 0.6664, 0.4733, 1.157, 0.4733, 1.157, 0.5267, 0.6664, 0.5267, 0.6664, 0.4731, 1.157, 0.4731, 1.157, 0.5646, 0.6664, 0.5646, 0.6664, 0.5267, 1.157, 0.5267, 0.5267, 0.5647, 0.4731, 0.5646, 0.4353, 0.5267, 0.4354, 0.4731, 0.4733, 0.4353, 0.5269, 0.4354, 0.5647, 0.4733, 0.5646, 0.5269, 0.5267, 0.5647, 0.5646, 0.5269, 0.5647, 0.4733, 0.5269, 0.4354, 0.4733, 0.4353, 0.4354, 0.4731, 0.4353, 0.5267, 0.4731, 0.5646])
me_cylinder_014.update()
me_cylinder_015 = bpy.data.meshes.new('Cylinder.015')
me_cylinder_015.from_pydata([(1.324, -1.127, 1.025), (-1.303, -1.127, 1.025), (1.324, -1.203, 0.9493), (-1.303, -1.203, 0.9493), (1.324, -1.203, 0.8421), (-1.303, -1.203, 0.8421), (1.324, -1.127, 0.7665), (-1.303, -1.127, 0.7665), (1.324, -1.02, 0.7666), (-1.303, -1.02, 0.7666), (1.324, -0.9442, 0.8424), (-1.303, -0.9442, 0.8424), (1.324, -0.9444, 0.9496), (-1.303, -0.9444, 0.9496), (1.324, -1.02, 1.025), (-1.303, -1.02, 1.025)], [], [(0, 1, 3, 2), (2, 3, 5, 4), (4, 5, 7, 6), (6, 7, 9, 8), (8, 9, 11, 10), (10, 11, 13, 12), (3, 1, 15, 13, 11, 9, 7, 5), (12, 13, 15, 14), (14, 15, 1, 0), (0, 2, 4, 6, 8, 10, 12, 14)])
_uv = me_cylinder_015.uv_layers.new(name='UVMap')
_uv.uv.foreach_set('vector', [1.157, 0.5646, -0.1567, 0.5646, -0.1567, 0.5267, 1.157, 0.5267, 1.157, 0.5267, -0.1567, 0.5267, -0.1567, 0.4731, 1.157, 0.4731, 1.157, 0.4354, -0.1567, 0.4354, -0.1567, 0.4733, 1.157, 0.4733, 1.157, 0.4733, -0.1567, 0.4733, -0.1567, 0.5269, 1.157, 0.5269, 1.157, 0.4354, -0.1567, 0.4354, -0.1567, 0.4733, 1.157, 0.4733, 1.157, 0.4733, -0.1567, 0.4733, -0.1567, 0.5269, 1.157, 0.5269, 0.4353, 0.5267, 0.4731, 0.5646, 0.5267, 0.5647, 0.5646, 0.5269, 0.5647, 0.4733, 0.5269, 0.4354, 0.4733, 0.4353, 0.4354, 0.4731, 1.157, 0.5646, -0.1567, 0.5646, -0.1567, 0.5267, 1.157, 0.5267, 1.157, 0.5267, -0.1567, 0.5267, -0.1567, 0.4731, 1.157, 0.4731, 0.4731, 0.5646, 0.4353, 0.5267, 0.4354, 0.4731, 0.4733, 0.4353, 0.5269, 0.4354, 0.5647, 0.4733, 0.5646, 0.5269, 0.5267, 0.5647])
me_cylinder_015.update()
me_cylinder_016 = bpy.data.meshes.new('Cylinder.016')
me_cylinder_016.from_pydata([(-1.022, 1.313, 1.28), (-1.022, -1.313, 1.28), (-0.9468, 1.313, 1.204), (-0.9468, -1.313, 1.204), (-0.9469, 1.313, 1.097), (-0.9469, -1.313, 1.097), (-1.023, 1.313, 1.021), (-1.023, -1.313, 1.021), (-1.13, 1.313, 1.022), (-1.13, -1.313, 1.022), (-1.206, 1.313, 1.097), (-1.206, -1.313, 1.097), (-1.205, 1.313, 1.205), (-1.205, -1.313, 1.205), (-1.13, 1.313, 1.28), (-1.13, -1.313, 1.28)], [], [(0, 1, 3, 2), (2, 3, 5, 4), (4, 5, 7, 6), (6, 7, 9, 8), (8, 9, 11, 10), (10, 11, 13, 12), (3, 1, 15, 13, 11, 9, 7, 5), (12, 13, 15, 14), (14, 15, 1, 0), (0, 2, 4, 6, 8, 10, 12, 14)])
_uv = me_cylinder_016.uv_layers.new(name='UVMap')
_uv.uv.foreach_set('vector', [1.157, 0.5646, -0.1567, 0.5646, -0.1567, 0.5267, 1.157, 0.5267, 1.157, 0.5267, -0.1567, 0.5267, -0.1567, 0.4731, 1.157, 0.4731, 0.5646, 1.157, 0.5646, -0.1567, 0.5267, -0.1567, 0.5267, 1.157, 0.5267, 1.157, 0.5267, -0.1567, 0.4731, -0.1567, 0.4731, 1.157, 1.157, 0.4354, -0.1567, 0.4354, -0.1567, 0.4733, 1.157, 0.4733, 1.157, 0.4733, -0.1567, 0.4733, -0.1567, 0.5269, 1.157, 0.5269, 0.5647, 0.5267, 0.5269, 0.5646, 0.4733, 0.5647, 0.4354, 0.5269, 0.4353, 0.4733, 0.4731, 0.4354, 0.5267, 0.4353, 0.5646, 0.4731, 0.4354, 1.157, 0.4354, -0.1567, 0.4733, -0.1567, 0.4733, 1.157, 0.4733, 1.157, 0.4733, -0.1567, 0.5269, -0.1567, 0.5269, 1.157, 0.5269, 0.5646, 0.5647, 0.5267, 0.5646, 0.4731, 0.5267, 0.4353, 0.4731, 0.4354, 0.4353, 0.4733, 0.4354, 0.5269, 0.4733, 0.5647])
me_cylinder_016.update()
me_cylinder_017 = bpy.data.meshes.new('Cylinder.017')
me_cylinder_017.from_pydata([(1.125, 1.313, 1.28), (1.125, -1.313, 1.28), (1.201, 1.313, 1.204), (1.201, -1.313, 1.204), (1.201, 1.313, 1.097), (1.201, -1.313, 1.097), (1.125, 1.313, 1.021), (1.125, -1.313, 1.021), (1.018, 1.313, 1.022), (1.018, -1.313, 1.022), (0.9418, 1.313, 1.097), (0.9418, -1.313, 1.097), (0.9419, 1.313, 1.205), (0.9419, -1.313, 1.205), (1.018, 1.313, 1.28), (1.018, -1.313, 1.28)], [], [(0, 1, 3, 2), (2, 3, 5, 4), (4, 5, 7, 6), (6, 7, 9, 8), (8, 9, 11, 10), (10, 11, 13, 12), (3, 1, 15, 13, 11, 9, 7, 5), (12, 13, 15, 14), (14, 15, 1, 0), (0, 2, 4, 6, 8, 10, 12, 14)])
_uv = me_cylinder_017.uv_layers.new(name='UVMap')
_uv.uv.foreach_set('vector', [1.157, 0.5646, -0.1567, 0.5646, -0.1567, 0.5267, 1.157, 0.5267, 1.157, 0.5267, -0.1567, 0.5267, -0.1567, 0.4731, 1.157, 0.4731, 0.5646, 1.157, 0.5646, -0.1567, 0.5267, -0.1567, 0.5267, 1.157, 0.5267, 1.157, 0.5267, -0.1567, 0.4731, -0.1567, 0.4731, 1.157, 1.157, 0.4354, -0.1567, 0.4354, -0.1567, 0.4733, 1.157, 0.4733, 1.157, 0.4733, -0.1567, 0.4733, -0.1567, 0.5269, 1.157, 0.5269, 0.5647, 0.5267, 0.5269, 0.5646, 0.4733, 0.5647, 0.4354, 0.5269, 0.4353, 0.4733, 0.4731, 0.4354, 0.5267, 0.4353, 0.5646, 0.4731, 0.4354, 1.157, 0.4354, -0.1567, 0.4733, -0.1567, 0.4733, 1.157, 0.4733, 1.157, 0.4733, -0.1567, 0.5269, -0.1567, 0.5269, 1.157, 0.5269, 0.5646, 0.5647, 0.5267, 0.5646, 0.4731, 0.5267, 0.4353, 0.4731, 0.4354, 0.4353, 0.4733, 0.4354, 0.5269, 0.4733, 0.5647])
me_cylinder_017.update()
me_cylinder_018 = bpy.data.meshes.new('Cylinder.018')
me_cylinder_018.from_pydata([(1.298, 1.02, 1.28), (-1.329, 1.02, 1.28), (1.298, 0.9442, 1.204), (-1.329, 0.9442, 1.204), (1.298, 0.9444, 1.097), (-1.329, 0.9444, 1.097), (1.298, 1.02, 1.021), (-1.329, 1.02, 1.021), (1.298, 1.127, 1.022), (-1.329, 1.127, 1.022), (1.298, 1.203, 1.097), (-1.329, 1.203, 1.097), (1.298, 1.203, 1.205), (-1.329, 1.203, 1.205), (1.298, 1.127, 1.28), (-1.329, 1.127, 1.28), (0.3177, 1.02, 1.28), (-0.3479, 1.02, 1.28), (-0.3479, 0.9442, 1.204), (0.3177, 0.9442, 1.204), (-0.3479, 0.9444, 1.097), (0.3177, 0.9444, 1.097), (-0.3479, 1.02, 1.021), (0.3177, 1.02, 1.021), (-0.3479, 1.127, 1.022), (0.3177, 1.127, 1.022), (-0.3479, 1.203, 1.097), (0.3177, 1.203, 1.097), (-0.3479, 1.203, 1.205), (0.3177, 1.203, 1.205), (-0.3479, 1.127, 1.28), (0.3177, 1.127, 1.28)], [], [(17, 1, 3, 18), (18, 3, 5, 20), (20, 5, 7, 22), (22, 7, 9, 24), (24, 9, 11, 26), (26, 11, 13, 28), (3, 1, 15, 13, 11, 9, 7, 5), (28, 13, 15, 30), (30, 15, 1, 17), (0, 2, 4, 6, 8, 10, 12, 14), (14, 31, 16, 0), (31, 30, 17, 16), (12, 29, 31, 14), (29, 28, 30, 31), (10, 27, 29, 12), (27, 26, 28, 29), (8, 25, 27, 10), (25, 24, 26, 27), (6, 23, 25, 8), (23, 22, 24, 25), (4, 21, 23, 6), (21, 20, 22, 23), (2, 19, 21, 4), (19, 18, 20, 21), (0, 16, 19, 2), (16, 17, 18, 19)])
_uv = me_cylinder_018.uv_layers.new(name='UVMap')
_uv.uv.foreach_set('vector', [0.3336, 0.5646, -0.1567, 0.5646, -0.1567, 0.5267, 0.3336, 0.5267, 0.3336, 0.5267, -0.1567, 0.5267, -0.1567, 0.4731, 0.3336, 0.4731, 0.3336, 0.4354, -0.1567, 0.4354, -0.1567, 0.4733, 0.3336, 0.4733, 0.3336, 0.4733, -0.1567, 0.4733, -0.1567, 0.5269, 0.3336, 0.5269, 0.3336, 0.4354, -0.1567, 0.4354, -0.1567, 0.4733, 0.3336, 0.4733, 0.3336, 0.4733, -0.1567, 0.4733, -0.1567, 0.5269, 0.3336, 0.5269, 0.4353, 0.5267, 0.4731, 0.5646, 0.5267, 0.5647, 0.5646, 0.5269, 0.5647, 0.4733, 0.5269, 0.4354, 0.4733, 0.4353, 0.4354, 0.4731, 0.3336, 0.5646, -0.1567, 0.5646, -0.1567, 0.5267, 0.3336, 0.5267, 0.3336, 0.5267, -0.1567, 0.5267, -0.1567, 0.4731, 0.3336, 0.4731, 0.4731, 0.5646, 0.4353, 0.5267, 0.4354, 0.4731, 0.4733, 0.4353, 0.5269, 0.4354, 0.5647, 0.4733, 0.5646, 0.5269, 0.5267, 0.5647, 1.157, 0.5267, 0.6664, 0.5267, 0.6664, 0.4731, 1.157, 0.4731, 0.6664, 0.5267, 0.3336, 0.5267, 0.3336, 0.4731, 0.6664, 0.4731, 1.157, 0.5646, 0.6664, 0.5646, 0.6664, 0.5267, 1.157, 0.5267, 0.6664, 0.5646, 0.3336, 0.5646, 0.3336, 0.5267, 0.6664, 0.5267, 1.157, 0.4733, 0.6664, 0.4733, 0.6664, 0.5269, 1.157, 0.5269, 0.6664, 0.4733, 0.3336, 0.4733, 0.3336, 0.5269, 0.6664, 0.5269, 1.157, 0.4354, 0.6664, 0.4354, 0.6664, 0.4733, 1.157, 0.4733, 0.6664, 0.4354, 0.3336, 0.4354, 0.3336, 0.4733, 0.6664, 0.4733, 1.157, 0.4733, 0.6664, 0.4733, 0.6664, 0.5269, 1.157, 0.5269, 0.6664, 0.4733, 0.3336, 0.4733, 0.3336, 0.5269, 0.6664, 0.5269, 1.157, 0.4354, 0.6664, 0.4354, 0.6664, 0.4733, 1.157, 0.4733, 0.6664, 0.4354, 0.3336, 0.4354, 0.3336, 0.4733, 0.6664, 0.4733, 1.157, 0.5267, 0.6664, 0.5267, 0.6664, 0.4731, 1.157, 0.4731, 0.6664, 0.5267, 0.3336, 0.5267, 0.3336, 0.4731, 0.6664, 0.4731, 1.157, 0.5646, 0.6664, 0.5646, 0.6664, 0.5267, 1.157, 0.5267, 0.6664, 0.5646, 0.3336, 0.5646, 0.3336, 0.5267, 0.6664, 0.5267])
me_cylinder_018.update()
me_cylinder_019 = bpy.data.meshes.new('Cylinder.019')
me_cylinder_019.from_pydata([(1.324, -1.127, 1.28), (-1.303, -1.127, 1.28), (1.324, -1.203, 1.204), (-1.303, -1.203, 1.204), (1.324, -1.203, 1.097), (-1.303, -1.203, 1.097), (1.324, -1.127, 1.021), (-1.303, -1.127, 1.021), (1.324, -1.02, 1.022), (-1.303, -1.02, 1.022), (1.324, -0.9442, 1.097), (-1.303, -0.9442, 1.097), (1.324, -0.9444, 1.205), (-1.303, -0.9444, 1.205), (1.324, -1.02, 1.28), (-1.303, -1.02, 1.28)], [], [(0, 1, 3, 2), (2, 3, 5, 4), (4, 5, 7, 6), (6, 7, 9, 8), (8, 9, 11, 10), (10, 11, 13, 12), (3, 1, 15, 13, 11, 9, 7, 5), (12, 13, 15, 14), (14, 15, 1, 0), (0, 2, 4, 6, 8, 10, 12, 14)])
_uv = me_cylinder_019.uv_layers.new(name='UVMap')
_uv.uv.foreach_set('vector', [1.157, 0.5646, -0.1567, 0.5646, -0.1567, 0.5267, 1.157, 0.5267, 1.157, 0.5267, -0.1567, 0.5267, -0.1567, 0.4731, 1.157, 0.4731, 1.157, 0.4354, -0.1567, 0.4354, -0.1567, 0.4733, 1.157, 0.4733, 1.157, 0.4733, -0.1567, 0.4733, -0.1567, 0.5269, 1.157, 0.5269, 1.157, 0.4354, -0.1567, 0.4354, -0.1567, 0.4733, 1.157, 0.4733, 1.157, 0.4733, -0.1567, 0.4733, -0.1567, 0.5269, 1.157, 0.5269, 0.4353, 0.5267, 0.4731, 0.5646, 0.5267, 0.5647, 0.5646, 0.5269, 0.5647, 0.4733, 0.5269, 0.4354, 0.4733, 0.4353, 0.4354, 0.4731, 1.157, 0.5646, -0.1567, 0.5646, -0.1567, 0.5267, 1.157, 0.5267, 1.157, 0.5267, -0.1567, 0.5267, -0.1567, 0.4731, 1.157, 0.4731, 0.4731, 0.5646, 0.4353, 0.5267, 0.4354, 0.4731, 0.4733, 0.4353, 0.5269, 0.4354, 0.5647, 0.4733, 0.5646, 0.5269, 0.5267, 0.5647])
me_cylinder_019.update()
me_cylinder_020 = bpy.data.meshes.new('Cylinder.020')
me_cylinder_020.from_pydata([(-1.428, -1.3, 1.157), (-1.428, -1.3, 1.213), (-1.428, 1.3, 1.157), (-1.428, 1.3, 1.213), (1.428, -1.3, 1.157), (1.428, -1.3, 1.213), (1.428, 1.3, 1.157), (1.428, 1.3, 1.213), (0.02175, 1.3, 2.157), (-0.02175, 1.3, 2.157), (-0.02175, 1.3, 2.197), (0.02175, 1.3, 2.197), (-0.02175, -1.3, 2.157), (0.02175, -1.3, 2.157), (0.02175, -1.3, 2.197), (-0.02175, -1.3, 2.197)], [], [(0, 1, 3, 2), (8, 11, 7, 6), (6, 7, 5, 4), (12, 15, 1, 0), (8, 6, 4, 13), (10, 3, 1, 15), (7, 11, 14, 5), (11, 10, 15, 14), (2, 9, 12, 0), (9, 8, 13, 12), (4, 5, 14, 13), (13, 14, 15, 12), (2, 3, 10, 9), (9, 10, 11, 8)])
_uv = me_cylinder_020.uv_layers.new(name='UVMap')
_uv.uv.foreach_set('vector', [-0.15, 0.2026, -0.15, 0.2304, 1.15, 0.2304, 1.15, 0.2026, 0.5109, 0.7026, 0.5109, 0.7226, 1.214, 0.2304, 1.214, 0.2026, 1.15, 0.2026, 1.15, 0.2304, -0.15, 0.2304, -0.15, 0.2026, 0.4891, 0.7026, 0.4891, 0.7226, -0.214, 0.2304, -0.214, 0.2026, 0.5109, 1.15, 1.214, 1.15, 1.214, -0.15, 0.5109, -0.15, 0.4891, 1.15, -0.214, 1.15, -0.214, -0.15, 0.4891, -0.15, 1.214, 1.15, 0.5109, 1.15, 0.5109, -0.15, 1.214, -0.15, 0.5109, 1.15, 0.4891, 1.15, 0.4891, -0.15, 0.5109, -0.15, -0.214, 1.15, 0.4891, 1.15, 0.4891, -0.15, -0.214, -0.15, 0.4891, 1.15, 0.5109, 1.15, 0.5109, -0.15, 0.4891, -0.15, 1.214, 0.2026, 1.214, 0.2304, 0.5109, 0.7226, 0.5109, 0.7026, 0.5109, 0.7026, 0.5109, 0.7226, 0.4891, 0.7226, 0.4891, 0.7026, -0.214, 0.2026, -0.214, 0.2304, 0.4891, 0.7226, 0.4891, 0.7026, 0.4891, 0.7026, 0.4891, 0.7226, 0.5109, 0.7226, 0.5109, 0.7026])
me_cylinder_020.update()
me_cylinder_021 = bpy.data.meshes.new('Cylinder.021')
me_cylinder_021.from_pydata([(0.9266, 1.02, 1.537), (-0.9496, 1.02, 1.537), (1.034, 0.9442, 1.461), (-1.059, 0.9442, 1.461), (1.178, 0.9444, 1.354), (-1.206, 0.9444, 1.354), (1.298, 1.02, 1.278), (-1.329, 1.02, 1.278), (1.298, 1.127, 1.278), (-1.329, 1.127, 1.278), (1.178, 1.203, 1.354), (-1.206, 1.203, 1.354), (1.034, 1.203, 1.461), (-1.059, 1.203, 1.461), (0.9266, 1.127, 1.537), (-0.9496, 1.127, 1.537), (0.3177, 1.02, 1.537), (-0.3479, 1.02, 1.537), (-0.3479, 0.9442, 1.461), (0.3177, 0.9442, 1.461), (-0.3479, 0.9444, 1.354), (0.3177, 0.9444, 1.354), (-0.3479, 1.02, 1.278), (0.3177, 1.02, 1.278), (-0.3479, 1.127, 1.278), (0.3177, 1.127, 1.278), (-0.3479, 1.203, 1.354), (0.3177, 1.203, 1.354), (-0.3479, 1.203, 1.461), (0.3177, 1.203, 1.461), (-0.3479, 1.127, 1.537), (0.3177, 1.127, 1.537)], [], [(17, 1, 3, 18), (18, 3, 5, 20), (20, 5, 7, 22), (22, 7, 9, 24), (24, 9, 11, 26), (26, 11, 13, 28), (3, 1, 15, 13, 11, 9, 7, 5), (28, 13, 15, 30), (30, 15, 1, 17), (0, 2, 4, 6, 8, 10, 12, 14), (14, 31, 16, 0), (31, 30, 17, 16), (12, 29, 31, 14), (29, 28, 30, 31), (10, 27, 29, 12), (27, 26, 28, 29), (8, 25, 27, 10), (25, 24, 26, 27), (6, 23, 25, 8), (23, 22, 24, 25), (4, 21, 23, 6), (21, 20, 22, 23), (2, 19, 21, 4), (19, 18, 20, 21), (0, 16, 19, 2), (16, 17, 18, 19)])
_uv = me_cylinder_021.uv_layers.new(name='UVMap')
_uv.uv.foreach_set('vector', [0.3332, 0.5646, 0.03239, 0.5646, -0.02231, 0.5267, 0.3332, 0.5267, 0.3332, 0.5267, -0.02231, 0.5267, -0.09565, 0.4731, 0.3332, 0.4731, 0.3332, 0.4354, -0.09565, 0.4354, -0.1571, 0.4733, 0.3332, 0.4733, 0.3332, 0.4733, -0.1571, 0.4733, -0.1571, 0.5269, 0.3332, 0.5269, 0.3332, 0.4354, -0.1571, 0.4354, -0.09565, 0.4733, 0.3332, 0.4733, 0.3332, 0.4733, -0.09565, 0.4733, -0.02231, 0.5269, 0.3332, 0.5269, -0.02231, 0.4353, 0.03239, 0.4731, 0.03239, 0.5267, -0.02231, 0.5646, -0.09565, 0.5647, -0.1571, 0.5269, -0.1571, 0.4733, -0.09565, 0.4354, 0.3332, 0.5646, -0.02231, 0.5646, 0.03239, 0.5267, 0.3332, 0.5267, 0.3332, 0.5267, 0.03239, 0.5267, 0.03239, 0.4731, 0.3332, 0.4731, 0.9705, 0.4731, 1.024, 0.4353, 1.096, 0.4354, 1.156, 0.4733, 1.156, 0.5269, 1.096, 0.5647, 1.024, 0.5646, 0.9705, 0.5267, 0.9705, 0.5267, 0.666, 0.5267, 0.666, 0.4731, 0.9705, 0.4731, 0.666, 0.5267, 0.3332, 0.5267, 0.3332, 0.4731, 0.666, 0.4731, 1.024, 0.5646, 0.666, 0.5646, 0.666, 0.5267, 0.9705, 0.5267, 0.666, 0.5646, 0.3332, 0.5646, 0.3332, 0.5267, 0.666, 0.5267, 1.096, 0.4733, 0.666, 0.4733, 0.666, 0.5269, 1.024, 0.5269, 0.666, 0.4733, 0.3332, 0.4733, 0.3332, 0.5269, 0.666, 0.5269, 1.156, 0.4354, 0.666, 0.4354, 0.666, 0.4733, 1.096, 0.4733, 0.666, 0.4354, 0.3332, 0.4354, 0.3332, 0.4733, 0.666, 0.4733, 1.156, 0.4733, 0.666, 0.4733, 0.666, 0.5269, 1.156, 0.5269, 0.666, 0.4733, 0.3332, 0.4733, 0.3332, 0.5269, 0.666, 0.5269, 1.096, 0.4354, 0.666, 0.4354, 0.666, 0.4733, 1.156, 0.4733, 0.666, 0.4354, 0.3332, 0.4354, 0.3332, 0.4733, 0.666, 0.4733, 1.024, 0.5267, 0.666, 0.5267, 0.666, 0.4731, 1.096, 0.4731, 0.666, 0.5267, 0.3332, 0.5267, 0.3332, 0.4731, 0.666, 0.4731, 0.9705, 0.5646, 0.666, 0.5646, 0.666, 0.5267, 1.024, 0.5267, 0.666, 0.5646, 0.3332, 0.5646, 0.3332, 0.5267, 0.666, 0.5267])
me_cylinder_021.update()
me_cylinder_022 = bpy.data.meshes.new('Cylinder.022')
me_cylinder_022.from_pydata([(0.9446, -1.127, 1.537), (-0.9316, -1.127, 1.537), (1.054, -1.203, 1.461), (-1.039, -1.203, 1.461), (1.201, -1.203, 1.354), (-1.183, -1.203, 1.354), (1.324, -1.127, 1.278), (-1.303, -1.127, 1.278), (1.324, -1.02, 1.278), (-1.303, -1.02, 1.278), (1.201, -0.9442, 1.354), (-1.183, -0.9442, 1.354), (1.054, -0.9444, 1.461), (-1.039, -0.9444, 1.461), (0.9446, -1.02, 1.537), (-0.9316, -1.02, 1.537)], [], [(0, 1, 3, 2), (2, 3, 5, 4), (4, 5, 7, 6), (6, 7, 9, 8), (8, 9, 11, 10), (10, 11, 13, 12), (3, 1, 15, 13, 11, 9, 7, 5), (12, 13, 15, 14), (14, 15, 1, 0), (0, 2, 4, 6, 8, 10, 12, 14)])
_uv = me_cylinder_022.uv_layers.new(name='UVMap')
_uv.uv.foreach_set('vector', [0.9682, 0.5646, 0.03005, 0.5646, -0.02361, 0.5267, 1.023, 0.5267, 1.023, 0.5267, -0.02361, 0.5267, -0.09555, 0.4731, 1.096, 0.4731, 1.096, 0.4354, -0.09555, 0.4354, -0.1558, 0.4733, 1.158, 0.4733, 1.158, 0.4733, -0.1558, 0.4733, -0.1558, 0.5269, 1.158, 0.5269, 1.158, 0.4354, -0.1558, 0.4354, -0.09555, 0.4733, 1.096, 0.4733, 1.096, 0.4733, -0.09555, 0.4733, -0.02361, 0.5269, 1.023, 0.5269, -0.02361, 0.4353, 0.03005, 0.4731, 0.03005, 0.5267, -0.02361, 0.5646, -0.09555, 0.5647, -0.1558, 0.5269, -0.1558, 0.4733, -0.09555, 0.4354, 1.023, 0.5646, -0.02361, 0.5646, 0.03005, 0.5267, 0.9682, 0.5267, 0.9682, 0.5267, 0.03005, 0.5267, 0.03005, 0.4731, 0.9682, 0.4731, 0.9682, 0.4731, 1.023, 0.4353, 1.096, 0.4354, 1.158, 0.4733, 1.158, 0.5269, 1.096, 0.5647, 1.023, 0.5646, 0.9682, 0.5267])
me_cylinder_022.update()
me_cylinder_027 = bpy.data.meshes.new('Cylinder.027')
me_cylinder_027.from_pydata([(0.5548, 1.02, 1.791), (-0.5751, 1.02, 1.791), (0.6621, 0.9442, 1.715), (-0.6845, 0.9442, 1.715), (0.806, 0.9444, 1.608), (-0.8312, 0.9444, 1.608), (0.9265, 1.02, 1.532), (-0.954, 1.02, 1.532), (0.9265, 1.127, 1.532), (-0.954, 1.127, 1.532), (0.806, 1.203, 1.608), (-0.8312, 1.203, 1.608), (0.6621, 1.203, 1.715), (-0.6845, 1.203, 1.715), (0.5548, 1.127, 1.791), (-0.5751, 1.127, 1.791), (0.3177, 1.02, 1.791), (-0.3479, 1.02, 1.791), (-0.3479, 0.9442, 1.715), (0.3177, 0.9442, 1.715), (-0.3479, 0.9444, 1.608), (0.3177, 0.9444, 1.608), (-0.3479, 1.02, 1.532), (0.3177, 1.02, 1.532), (-0.3479, 1.127, 1.532), (0.3177, 1.127, 1.532), (-0.3479, 1.203, 1.608), (0.3177, 1.203, 1.608), (-0.3479, 1.203, 1.715), (0.3177, 1.203, 1.715), (-0.3479, 1.127, 1.791), (0.3177, 1.127, 1.791)], [], [(17, 1, 3, 18), (18, 3, 5, 20), (20, 5, 7, 22), (22, 7, 9, 24), (24, 9, 11, 26), (26, 11, 13, 28), (3, 1, 15, 13, 11, 9, 7, 5), (28, 13, 15, 30), (30, 15, 1, 17), (0, 2, 4, 6, 8, 10, 12, 14), (14, 31, 16, 0), (31, 30, 17, 16), (12, 29, 31, 14), (29, 28, 30, 31), (10, 27, 29, 12), (27, 26, 28, 29), (8, 25, 27, 10), (25, 24, 26, 27), (6, 23, 25, 8), (23, 22, 24, 25), (4, 21, 23, 6), (21, 20, 22, 23), (2, 19, 21, 4), (19, 18, 20, 21), (0, 16, 19, 2), (16, 17, 18, 19)])
_uv = me_cylinder_027.uv_layers.new(name='UVMap')
_uv.uv.foreach_set('vector', [0.333, 0.5646, 0.2194, 0.5646, 0.1647, 0.5267, 0.333, 0.5267, 0.333, 0.5267, 0.1647, 0.5267, 0.09135, 0.4731, 0.333, 0.4731, 0.333, 0.4354, 0.09135, 0.4354, 0.02994, 0.4733, 0.333, 0.4733, 0.333, 0.4733, 0.02994, 0.4733, 0.02994, 0.5269, 0.333, 0.5269, 0.333, 0.4354, 0.02994, 0.4354, 0.09135, 0.4733, 0.333, 0.4733, 0.333, 0.4733, 0.09135, 0.4733, 0.1647, 0.5269, 0.333, 0.5269, 0.1647, 0.4353, 0.2194, 0.4731, 0.2194, 0.5267, 0.1647, 0.5646, 0.09135, 0.5647, 0.02994, 0.5269, 0.02994, 0.4733, 0.09135, 0.4354, 0.333, 0.5646, 0.1647, 0.5646, 0.2194, 0.5267, 0.333, 0.5267, 0.333, 0.5267, 0.2194, 0.5267, 0.2194, 0.4731, 0.333, 0.4731, 0.7843, 0.4731, 0.838, 0.4353, 0.9099, 0.4354, 0.9702, 0.4733, 0.9702, 0.5269, 0.9099, 0.5647, 0.838, 0.5646, 0.7843, 0.5267, 0.7843, 0.5267, 0.6658, 0.5267, 0.6658, 0.4731, 0.7843, 0.4731, 0.6658, 0.5267, 0.333, 0.5267, 0.333, 0.4731, 0.6658, 0.4731, 0.838, 0.5646, 0.6658, 0.5646, 0.6658, 0.5267, 0.7843, 0.5267, 0.6658, 0.5646, 0.333, 0.5646, 0.333, 0.5267, 0.6658, 0.5267, 0.9099, 0.4733, 0.6658, 0.4733, 0.6658, 0.5269, 0.838, 0.5269, 0.6658, 0.4733, 0.333, 0.4733, 0.333, 0.5269, 0.6658, 0.5269, 0.9702, 0.4354, 0.6658, 0.4354, 0.6658, 0.4733, 0.9099, 0.4733, 0.6658, 0.4354, 0.333, 0.4354, 0.333, 0.4733, 0.6658, 0.4733, 0.9702, 0.4733, 0.6658, 0.4733, 0.6658, 0.5269, 0.9702, 0.5269, 0.6658, 0.4733, 0.333, 0.4733, 0.333, 0.5269, 0.6658, 0.5269, 0.9099, 0.4354, 0.6658, 0.4354, 0.6658, 0.4733, 0.9702, 0.4733, 0.6658, 0.4354, 0.333, 0.4354, 0.333, 0.4733, 0.6658, 0.4733, 0.838, 0.5267, 0.6658, 0.5267, 0.6658, 0.4731, 0.9099, 0.4731, 0.6658, 0.5267, 0.333, 0.5267, 0.333, 0.4731, 0.6658, 0.4731, 0.7843, 0.5646, 0.6658, 0.5646, 0.6658, 0.5267, 0.838, 0.5267, 0.6658, 0.5646, 0.333, 0.5646, 0.333, 0.5267, 0.6658, 0.5267])
me_cylinder_027.update()
me_cylinder_028 = bpy.data.meshes.new('Cylinder.028')
me_cylinder_028.from_pydata([(0.5728, -1.127, 1.791), (-0.5571, -1.127, 1.791), (0.6822, -1.203, 1.715), (-0.6644, -1.203, 1.715), (0.8289, -1.203, 1.608), (-0.8083, -1.203, 1.608), (0.9517, -1.127, 1.532), (-0.9288, -1.127, 1.532), (0.9517, -1.02, 1.532), (-0.9288, -1.02, 1.532), (0.8289, -0.9442, 1.608), (-0.8083, -0.9442, 1.608), (0.6822, -0.9444, 1.715), (-0.6644, -0.9444, 1.715), (0.5728, -1.02, 1.791), (-0.5571, -1.02, 1.791)], [], [(0, 1, 3, 2), (2, 3, 5, 4), (4, 5, 7, 6), (6, 7, 9, 8), (8, 9, 11, 10), (10, 11, 13, 12), (3, 1, 15, 13, 11, 9, 7, 5), (12, 13, 15, 14), (14, 15, 1, 0), (0, 2, 4, 6, 8, 10, 12, 14)])
_uv = me_cylinder_028.uv_layers.new(name='UVMap')
_uv.uv.foreach_set('vector', [0.7816, 0.5646, 0.2166, 0.5646, 0.163, 0.5267, 0.8363, 0.5267, 0.8363, 0.5267, 0.163, 0.5267, 0.09104, 0.4731, 0.9096, 0.4731, 0.9096, 0.4354, 0.09104, 0.4354, 0.03079, 0.4733, 0.971, 0.4733, 0.971, 0.4733, 0.03079, 0.4733, 0.03079, 0.5269, 0.971, 0.5269, 0.971, 0.4354, 0.03079, 0.4354, 0.09104, 0.4733, 0.9096, 0.4733, 0.9096, 0.4733, 0.09104, 0.4733, 0.163, 0.5269, 0.8363, 0.5269, 0.163, 0.4353, 0.2166, 0.4731, 0.2166, 0.5267, 0.163, 0.5646, 0.09104, 0.5647, 0.03079, 0.5269, 0.03079, 0.4733, 0.09104, 0.4354, 0.8363, 0.5646, 0.163, 0.5646, 0.2166, 0.5267, 0.7816, 0.5267, 0.7816, 0.5267, 0.2166, 0.5267, 0.2166, 0.4731, 0.7816, 0.4731, 0.7816, 0.4731, 0.8363, 0.4353, 0.9096, 0.4354, 0.971, 0.4733, 0.971, 0.5269, 0.9096, 0.5647, 0.8363, 0.5646, 0.7816, 0.5267])
me_cylinder_028.update()
me_cylinder_029 = bpy.data.meshes.new('Cylinder.029')
me_cylinder_029.from_pydata([(0.1924, 1.02, 2.047), (-0.2192, 1.02, 2.047), (0.2997, 0.9442, 1.971), (-0.3286, 0.9442, 1.971), (0.4436, 0.9444, 1.864), (-0.4753, 0.9444, 1.864), (0.5641, 1.02, 1.788), (-0.5981, 1.02, 1.788), (0.5641, 1.127, 1.789), (-0.5981, 1.127, 1.789), (0.4436, 1.203, 1.864), (-0.4753, 1.203, 1.864), (0.2997, 1.203, 1.972), (-0.3286, 1.203, 1.972), (0.1924, 1.127, 2.047), (-0.2192, 1.127, 2.047), (0.1167, 1.02, 2.047), (-0.1469, 1.02, 2.047), (-0.1469, 0.9442, 1.971), (0.1167, 0.9442, 1.971), (-0.1469, 0.9444, 1.864), (0.1167, 0.9444, 1.864), (-0.1469, 1.02, 1.788), (0.1167, 1.02, 1.788), (-0.1469, 1.127, 1.789), (0.1167, 1.127, 1.789), (-0.1469, 1.203, 1.864), (0.1167, 1.203, 1.864), (-0.1469, 1.203, 1.972), (0.1167, 1.203, 1.972), (-0.1469, 1.127, 2.047), (0.1167, 1.127, 2.047)], [], [(17, 1, 3, 18), (18, 3, 5, 20), (20, 5, 7, 22), (22, 7, 9, 24), (24, 9, 11, 26), (26, 11, 13, 28), (3, 1, 15, 13, 11, 9, 7, 5), (28, 13, 15, 30), (30, 15, 1, 17), (0, 2, 4, 6, 8, 10, 12, 14), (14, 31, 16, 0), (31, 30, 17, 16), (12, 29, 31, 14), (29, 28, 30, 31), (10, 27, 29, 12), (27, 26, 28, 29), (8, 25, 27, 10), (25, 24, 26, 27), (6, 23, 25, 8), (23, 22, 24, 25), (4, 21, 23, 6), (21, 20, 22, 23), (2, 19, 21, 4), (19, 18, 20, 21), (0, 16, 19, 2), (16, 17, 18, 19)])
_uv = me_cylinder_029.uv_layers.new(name='UVMap')
_uv.uv.foreach_set('vector', [0.4341, 0.5646, 0.398, 0.5646, 0.3433, 0.5267, 0.4341, 0.5267, 0.4341, 0.5267, 0.3433, 0.5267, 0.2699, 0.4731, 0.4341, 0.4731, 0.4341, 0.4354, 0.2699, 0.4354, 0.2085, 0.4733, 0.4341, 0.4733, 0.4341, 0.4733, 0.2085, 0.4733, 0.2085, 0.5269, 0.4341, 0.5269, 0.4341, 0.4354, 0.2085, 0.4354, 0.2699, 0.4733, 0.4341, 0.4733, 0.4341, 0.4733, 0.2699, 0.4733, 0.3433, 0.5269, 0.4341, 0.5269, 0.3433, 0.4353, 0.398, 0.4731, 0.398, 0.5267, 0.3433, 0.5646, 0.2699, 0.5647, 0.2085, 0.5269, 0.2085, 0.4733, 0.2699, 0.4354, 0.4341, 0.5646, 0.3433, 0.5646, 0.398, 0.5267, 0.4341, 0.5267, 0.4341, 0.5267, 0.398, 0.5267, 0.398, 0.4731, 0.4341, 0.4731, 0.6038, 0.4731, 0.6574, 0.4353, 0.7294, 0.4354, 0.7896, 0.4733, 0.7896, 0.5269, 0.7294, 0.5647, 0.6574, 0.5646, 0.6038, 0.5267, 0.6038, 0.5267, 0.5659, 0.5267, 0.5659, 0.4731, 0.6038, 0.4731, 0.5659, 0.5267, 0.4341, 0.5267, 0.4341, 0.4731, 0.5659, 0.4731, 0.6574, 0.5646, 0.5659, 0.5646, 0.5659, 0.5267, 0.6038, 0.5267, 0.5659, 0.5646, 0.4341, 0.5646, 0.4341, 0.5267, 0.5659, 0.5267, 0.7294, 0.4733, 0.5659, 0.4733, 0.5659, 0.5269, 0.6574, 0.5269, 0.5659, 0.4733, 0.4341, 0.4733, 0.4341, 0.5269, 0.5659, 0.5269, 0.7896, 0.4354, 0.5659, 0.4354, 0.5659, 0.4733, 0.7294, 0.4733, 0.5659, 0.4354, 0.4341, 0.4354, 0.4341, 0.4733, 0.5659, 0.4733, 0.7896, 0.4733, 0.5659, 0.4733, 0.5659, 0.5269, 0.7896, 0.5269, 0.5659, 0.4733, 0.4341, 0.4733, 0.4341, 0.5269, 0.5659, 0.5269, 0.7294, 0.4354, 0.5659, 0.4354, 0.5659, 0.4733, 0.7896, 0.4733, 0.5659, 0.4354, 0.4341, 0.4354, 0.4341, 0.4733, 0.5659, 0.4733, 0.6574, 0.5267, 0.5659, 0.5267, 0.5659, 0.4731, 0.7294, 0.4731, 0.5659, 0.5267, 0.4341, 0.5267, 0.4341, 0.4731, 0.5659, 0.4731, 0.6038, 0.5646, 0.5659, 0.5646, 0.5659, 0.5267, 0.6574, 0.5267, 0.5659, 0.5646, 0.4341, 0.5646, 0.4341, 0.5267, 0.5659, 0.5267])
me_cylinder_029.update()
me_cylinder_030 = bpy.data.meshes.new('Cylinder.030')
me_cylinder_030.from_pydata([(0.2104, -1.127, 2.047), (-0.2012, -1.127, 2.047), (0.3198, -1.203, 1.971), (-0.3085, -1.203, 1.971), (0.4665, -1.203, 1.864), (-0.4524, -1.203, 1.864), (0.5894, -1.127, 1.788), (-0.5729, -1.127, 1.788), (0.5894, -1.02, 1.789), (-0.5729, -1.02, 1.789), (0.4665, -0.9442, 1.864), (-0.4524, -0.9442, 1.864), (0.3198, -0.9444, 1.972), (-0.3085, -0.9444, 1.972), (0.2104, -1.02, 2.047), (-0.2012, -1.02, 2.047)], [], [(0, 1, 3, 2), (2, 3, 5, 4), (4, 5, 7, 6), (6, 7, 9, 8), (8, 9, 11, 10), (10, 11, 13, 12), (3, 1, 15, 13, 11, 9, 7, 5), (12, 13, 15, 14), (14, 15, 1, 0), (0, 2, 4, 6, 8, 10, 12, 14)])
_uv = me_cylinder_030.uv_layers.new(name='UVMap')
_uv.uv.foreach_set('vector', [0.5878, 0.5556, 0.4107, 0.5556, 0.3645, 0.523, 0.6348, 0.523, 0.6348, 0.523, 0.3645, 0.523, 0.3026, 0.4769, 0.6979, 0.4769, 0.6979, 0.4444, 0.3026, 0.4444, 0.2508, 0.477, 0.7508, 0.477, 0.7508, 0.477, 0.2508, 0.477, 0.2508, 0.5231, 0.7508, 0.5231, 0.7508, 0.4444, 0.2508, 0.4444, 0.3026, 0.477, 0.6979, 0.477, 0.6979, 0.477, 0.3026, 0.477, 0.3645, 0.5231, 0.6348, 0.5231, 0.3645, 0.4443, 0.4107, 0.4769, 0.4107, 0.523, 0.3645, 0.5556, 0.3026, 0.5557, 0.2508, 0.5231, 0.2508, 0.477, 0.3026, 0.4444, 0.6348, 0.5556, 0.3645, 0.5556, 0.4107, 0.523, 0.5878, 0.523, 0.5878, 0.523, 0.4107, 0.523, 0.4107, 0.4769, 0.5878, 0.4769, 0.5878, 0.4769, 0.6348, 0.4443, 0.6979, 0.4444, 0.7508, 0.477, 0.7508, 0.5231, 0.6979, 0.5557, 0.6348, 0.5556, 0.5878, 0.523])
me_cylinder_030.update()

# ---- objects
ob_cube = bpy.data.objects.new('Cube', me_cube)
ob_light = bpy.data.objects.new('Light', light_light)
ob_camera = bpy.data.objects.new('Camera', cam_camera)
ob_cylinder = bpy.data.objects.new('Cylinder', me_cylinder)
ob_cylinder_001 = bpy.data.objects.new('Cylinder.001', me_cylinder_001)
ob_cylinder_002 = bpy.data.objects.new('Cylinder.002', me_cylinder_002)
ob_cylinder_003 = bpy.data.objects.new('Cylinder.003', me_cylinder_003)
ob_cylinder_004 = bpy.data.objects.new('Cylinder.004', me_cylinder_004)
ob_cylinder_005 = bpy.data.objects.new('Cylinder.005', me_cylinder_005)
ob_cylinder_006 = bpy.data.objects.new('Cylinder.006', me_cylinder_006)
ob_cylinder_007 = bpy.data.objects.new('Cylinder.007', me_cylinder_007)
ob_cylinder_008 = bpy.data.objects.new('Cylinder.008', me_cylinder_008)
ob_cylinder_009 = bpy.data.objects.new('Cylinder.009', me_cylinder_009)
ob_cylinder_010 = bpy.data.objects.new('Cylinder.010', me_cylinder_010)
ob_cylinder_011 = bpy.data.objects.new('Cylinder.011', me_cylinder_011)
ob_cylinder_012 = bpy.data.objects.new('Cylinder.012', me_cylinder_012)
ob_cylinder_013 = bpy.data.objects.new('Cylinder.013', me_cylinder_013)
ob_cylinder_014 = bpy.data.objects.new('Cylinder.014', me_cylinder_014)
ob_cylinder_015 = bpy.data.objects.new('Cylinder.015', me_cylinder_015)
ob_cylinder_016 = bpy.data.objects.new('Cylinder.016', me_cylinder_016)
ob_cylinder_017 = bpy.data.objects.new('Cylinder.017', me_cylinder_017)
ob_cylinder_018 = bpy.data.objects.new('Cylinder.018', me_cylinder_018)
ob_cylinder_019 = bpy.data.objects.new('Cylinder.019', me_cylinder_019)
ob_cylinder_020 = bpy.data.objects.new('Cylinder.020', me_cylinder_020)
ob_cylinder_021 = bpy.data.objects.new('Cylinder.021', me_cylinder_021)
ob_cylinder_022 = bpy.data.objects.new('Cylinder.022', me_cylinder_022)
ob_cylinder_023 = bpy.data.objects.new('Cylinder.023', me_cylinder_027)
ob_cylinder_024 = bpy.data.objects.new('Cylinder.024', me_cylinder_028)
ob_cylinder_025 = bpy.data.objects.new('Cylinder.025', me_cylinder_029)
ob_cylinder_026 = bpy.data.objects.new('Cylinder.026', me_cylinder_030)

# ---- transforms, parenting, visibility, modifiers, constraints
ob_cube.location = (0.0, 0.0, 0.0)
ob_cube.lock_rotations_4d = False
ob_cube.empty_display_type = 'ARROWS'
ob_cube.lineart.crease_threshold = 0.0
ob_light.location = (4.076, 1.005, 5.904)
ob_light.rotation_euler = (0.6503, 0.05522, 1.866)
ob_light.lock_rotations_4d = False
ob_light.empty_display_type = 'ARROWS'
ob_light.color = (0.0, 0.0, 0.0, 0.0)
ob_light.lineart.crease_threshold = 0.0
ob_camera.location = (7.359, -6.926, 4.958)
ob_camera.rotation_euler = (1.109, 0.0, 0.8149)
ob_camera.lock_rotations_4d = False
ob_camera.empty_display_type = 'ARROWS'
ob_camera.color = (0.0, 0.0, 0.0, 0.0)
ob_camera.display_type = 'WIRE'
ob_camera.lineart.crease_threshold = 0.0
ob_cylinder.location = (0.0, 0.0, 0.0)
ob_cylinder_001.location = (0.0, 0.0, 0.0)
ob_cylinder_002.location = (0.0, 0.0, 0.0)
ob_cylinder_003.location = (0.0, 0.0, 0.0)
ob_cylinder_004.location = (0.0, 0.0, 0.0)
ob_cylinder_005.location = (0.0, 0.0, 0.0)
ob_cylinder_006.location = (0.0, 0.0, 0.0)
ob_cylinder_007.location = (0.0, 0.0, 0.0)
ob_cylinder_008.location = (0.0, 0.0, 0.0)
ob_cylinder_009.location = (0.0, 0.0, 0.0)
ob_cylinder_010.location = (0.0, 0.0, 0.0)
ob_cylinder_011.location = (0.0, 0.0, 0.0)
ob_cylinder_012.location = (0.0, 0.0, 0.0)
ob_cylinder_013.location = (0.0, 0.0, 0.0)
ob_cylinder_014.location = (0.0, 0.0, 0.0)
ob_cylinder_015.location = (0.0, 0.0, 0.0)
ob_cylinder_016.location = (0.0, 0.0, 0.0)
ob_cylinder_017.location = (0.0, 0.0, 0.0)
ob_cylinder_018.location = (0.0, 0.0, 0.0)
ob_cylinder_019.location = (0.0, 0.0, 0.0)
ob_cylinder_020.location = (0.0, 0.0, 0.0)
ob_cylinder_021.location = (0.0, 0.0, 0.0)
ob_cylinder_022.location = (0.0, 0.0, 0.0)
ob_cylinder_023.location = (0.0, 0.0, 0.0)
ob_cylinder_024.location = (0.0, 0.0, 0.0)
ob_cylinder_025.location = (0.0, 0.0, 0.0)
ob_cylinder_026.location = (0.0, 0.0, 0.0)

# ---- collection membership
col_collection.objects.link(ob_cube)
col_collection.objects.link(ob_light)
col_collection.objects.link(ob_camera)
col_collection.objects.link(ob_cylinder)
col_collection.objects.link(ob_cylinder_001)
col_collection.objects.link(ob_cylinder_002)
col_collection.objects.link(ob_cylinder_003)
col_collection.objects.link(ob_cylinder_004)
col_collection.objects.link(ob_cylinder_005)
col_collection.objects.link(ob_cylinder_006)
col_collection.objects.link(ob_cylinder_007)
col_collection.objects.link(ob_cylinder_008)
col_collection.objects.link(ob_cylinder_009)
col_collection.objects.link(ob_cylinder_010)
col_collection.objects.link(ob_cylinder_011)
col_collection.objects.link(ob_cylinder_012)
col_collection.objects.link(ob_cylinder_013)
col_collection.objects.link(ob_cylinder_014)
col_collection.objects.link(ob_cylinder_015)
col_collection.objects.link(ob_cylinder_016)
col_collection.objects.link(ob_cylinder_017)
col_collection.objects.link(ob_cylinder_018)
col_collection.objects.link(ob_cylinder_019)
col_collection.objects.link(ob_cylinder_020)
col_collection.objects.link(ob_cylinder_021)
col_collection.objects.link(ob_cylinder_022)
col_collection.objects.link(ob_cylinder_023)
col_collection.objects.link(ob_cylinder_024)
col_collection.objects.link(ob_cylinder_025)
col_collection.objects.link(ob_cylinder_026)

# ---- scene / render settings (as saved in the file)
scene.camera = ob_camera
scene.frame_start = 1; scene.frame_end = 250; scene.frame_set(1)
scene.render.engine = 'BLENDER_EEVEE_NEXT'
scene.cycles.sampling_pattern = 'TABULATED_SOBOL'
bpy.context.view_layer.update()
